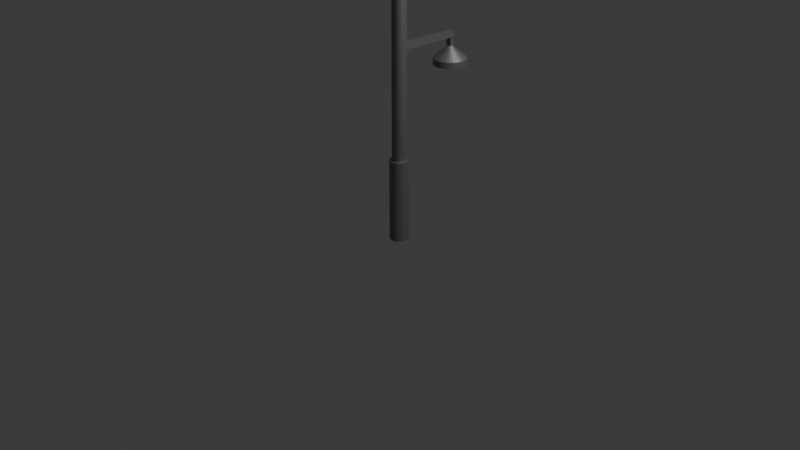 # Source: blend.blend  (saved by Blender 4.4.30; exported with 4.5.12 LTS)
import bpy
from mathutils import Matrix  # noqa: F401  (used for matrix-valued properties, if any)

bpy.ops.wm.read_factory_settings(use_empty=True)
scene = bpy.context.scene
scene.name = 'Scene'

# ---- collections
col_collection = bpy.data.collections.new('Collection'); scene.collection.children.link(col_collection)

# ---- materials (node trees are filled in below, after node groups)
mat_x = bpy.data.materials.new('本体')
mat_x_1 = bpy.data.materials.new('マテリアル')

# ---- material node trees
mat_x.use_nodes = True; mat_x.node_tree.nodes.clear()
_N = mat_x.node_tree.nodes; _L = mat_x.node_tree.links
n0 = _N.new('ShaderNodeBsdfPrincipled'); n0.name = 'プリンシプルBSDF'; n0.location = (10, 300)
n0.inputs[0].default_value = (0.2611, 0.2611, 0.2611, 1.0)
n0.inputs[1].default_value = 0.7
n1 = _N.new('ShaderNodeOutputMaterial'); n1.name = 'マテリアル出力'; n1.location = (300, 300)
_L.new(n0.outputs[0], n1.inputs[0])
n1.is_active_output = True
mat_x_1.use_nodes = True; mat_x_1.node_tree.nodes.clear()
_N = mat_x_1.node_tree.nodes; _L = mat_x_1.node_tree.links
n0 = _N.new('ShaderNodeBsdfPrincipled'); n0.name = 'プリンシプルBSDF'; n0.location = (10, 300)
n0.inputs[0].default_value = (0.8001, 0.6972, 0.1199, 1.0)
n0.inputs[1].default_value = 1.0
n1 = _N.new('ShaderNodeOutputMaterial'); n1.name = 'マテリアル出力'; n1.location = (300, 300)
_L.new(n0.outputs[0], n1.inputs[0])
n1.is_active_output = True

# ---- world
world_world = bpy.data.worlds.new('World'); scene.world = world_world
world_world.use_nodes = True; world_world.node_tree.nodes.clear()
_N = world_world.node_tree.nodes; _L = world_world.node_tree.links
n0 = _N.new('ShaderNodeOutputWorld'); n0.name = 'World Output'; n0.location = (300, 300)
n1 = _N.new('ShaderNodeBackground'); n1.name = 'Background'; n1.location = (10, 300)
n1.inputs[0].default_value = (0.05088, 0.05088, 0.05088, 1.0)
_L.new(n1.outputs[0], n0.inputs[0])
n0.is_active_output = True
world_world.color = (0.05088, 0.05088, 0.05088)
world_world.sun_shadow_jitter_overblur = 0.0

# ---- cameras
cam_camera = bpy.data.cameras.new('Camera')
cam_camera.clip_end = 100.0
cam_camera.ortho_scale = 7.314

# ---- lights
light_light = bpy.data.lights.new('Light', 'POINT')
light_light.energy = 1000.0
light_light.shadow_soft_size = 0.1

# ---- meshes
me_x = bpy.data.meshes.new('円柱')
me_x.from_pydata([(0.0, 1.0, -0.06535), (0.0, 0.7431, 0.3689), (0.1951, 0.9808, -0.06535), (0.145, 0.7288, 0.3689), (0.3827, 0.9239, -0.06535), (0.2844, 0.6865, 0.3689), (0.5556, 0.8315, -0.06535), (0.4128, 0.6179, 0.3689), (0.7071, 0.7071, -0.06535), (0.5255, 0.5255, 0.3689), (0.8315, 0.5556, -0.06535), (0.6179, 0.4128, 0.3689), (0.9239, 0.3827, -0.06535), (0.6865, 0.2844, 0.3689), (0.9808, 0.1951, -0.06535), (0.7288, 0.145, 0.3689), (1.0, 0.0, -0.06535), (0.7431, 0.0, 0.3689), (0.9808, -0.1951, -0.06535), (0.7288, -0.145, 0.3689), (0.9239, -0.3827, -0.06535), (0.6865, -0.2844, 0.3689), (0.8315, -0.5556, -0.06535), (0.6179, -0.4128, 0.3689), (0.7071, -0.7071, -0.06535), (0.5255, -0.5255, 0.3689), (0.5556, -0.8315, -0.06535), (0.4128, -0.6179, 0.3689), (0.3827, -0.9239, -0.06535), (0.2844, -0.6865, 0.3689), (0.1951, -0.9808, -0.06535), (0.145, -0.7288, 0.3689), (0.0, -1.0, -0.06535), (0.0, -0.7431, 0.3689), (-0.1951, -0.9808, -0.06535), (-0.145, -0.7288, 0.3689), (-0.3827, -0.9239, -0.06535), (-0.2844, -0.6865, 0.3689), (-0.5556, -0.8315, -0.06535), (-0.4128, -0.6179, 0.3689), (-0.7071, -0.7071, -0.06535), (-0.5255, -0.5255, 0.3689), (-0.8315, -0.5556, -0.06535), (-0.6179, -0.4128, 0.3689), (-0.9239, -0.3827, -0.06535), (-0.6865, -0.2844, 0.3689), (-0.9808, -0.1951, -0.06535), (-0.7288, -0.145, 0.3689), (-1.0, 0.0, -0.06535), (-0.7431, 0.0, 0.3689), (-0.9808, 0.1951, -0.06535), (-0.7288, 0.145, 0.3689), (-0.9239, 0.3827, -0.06535), (-0.6865, 0.2844, 0.3689), (-0.8315, 0.5556, -0.06535), (-0.6179, 0.4128, 0.3689), (-0.7071, 0.7071, -0.06535), (-0.5255, 0.5255, 0.3689), (-0.5556, 0.8315, -0.06535), (-0.4128, 0.6179, 0.3689), (-0.3827, 0.9239, -0.06535), (-0.2844, 0.6865, 0.3689), (-0.1951, 0.9808, -0.06535), (-0.145, 0.7288, 0.3689), (0.1951, 0.9808, 0.3689), (0.0, 1.0, 0.3689), (0.3827, 0.9239, 0.3689), (0.5556, 0.8315, 0.3689), (0.7071, 0.7071, 0.3689), (0.8315, 0.5556, 0.3689), (0.9239, 0.3827, 0.3689), (0.9808, 0.1951, 0.3689), (1.0, 0.0, 0.3689), (0.9808, -0.1951, 0.3689), (0.9239, -0.3827, 0.3689), (0.8315, -0.5556, 0.3689), (0.7071, -0.7071, 0.3689), (0.5556, -0.8315, 0.3689), (0.3827, -0.9239, 0.3689), (0.1951, -0.9808, 0.3689), (0.0, -1.0, 0.3689), (-0.1951, -0.9808, 0.3689), (-0.3827, -0.9239, 0.3689), (-0.5556, -0.8315, 0.3689), (-0.7071, -0.7071, 0.3689), (-0.8315, -0.5556, 0.3689), (-0.9239, -0.3827, 0.3689), (-0.9808, -0.1951, 0.3689), (-1.0, 0.0, 0.3689), (-0.9808, 0.1951, 0.3689), (-0.9239, 0.3827, 0.3689), (-0.8315, 0.5556, 0.3689), (-0.7071, 0.7071, 0.3689), (-0.5556, 0.8315, 0.3689), (-0.3827, 0.9239, 0.3689), (-0.1951, 0.9808, 0.3689), (0.145, 0.7288, 1.584), (-6.338e-08, 0.7431, 1.584), (0.2844, 0.6865, 1.584), (0.4128, 0.6179, 1.584), (0.5255, 0.5255, 1.584), (0.6179, 0.4128, 1.584), (0.6865, 0.2844, 1.584), (0.7288, 0.145, 1.584), (0.7431, 0.0, 1.584), (0.7288, -0.145, 1.584), (0.6865, -0.2844, 1.584), (0.6179, -0.4128, 1.584), (0.5255, -0.5255, 1.584), (0.4128, -0.6179, 1.584), (0.2844, -0.6865, 1.584), (0.145, -0.7288, 1.584), (-6.338e-08, -0.7431, 1.584), (-0.145, -0.7288, 1.584), (-0.2844, -0.6865, 1.584), (-0.4128, -0.6179, 1.584), (-0.5255, -0.5255, 1.584), (-0.6179, -0.4128, 1.584), (-0.6865, -0.2844, 1.584), (-0.7288, -0.145, 1.584), (-0.7431, 0.0, 1.584), (-0.7288, 0.145, 1.584), (-0.6865, 0.2844, 1.584), (-0.6179, 0.4128, 1.584), (-0.5255, 0.5255, 1.584), (-0.4128, 0.6179, 1.584), (-0.2844, 0.6865, 1.584), (-0.145, 0.7288, 1.584), (0.145, 0.7288, 1.593), (-6.303e-08, 0.7431, 1.593), (0.2844, 0.6865, 1.593), (0.4128, 0.6179, 1.593), (0.5255, 0.5255, 1.593), (0.6179, 0.4128, 1.593), (0.6865, 0.2844, 1.593), (0.7288, 0.145, 1.593), (0.7431, 0.0, 1.593), (0.7288, -0.145, 1.593), (0.6865, -0.2844, 1.593), (0.6179, -0.4128, 1.593), (0.5255, -0.5255, 1.593), (0.4128, -0.6179, 1.593), (0.2844, -0.6865, 1.593), (0.145, -0.7288, 1.593), (-6.303e-08, -0.7431, 1.593), (-0.145, -0.7288, 1.593), (-0.2844, -0.6865, 1.593), (-0.4128, -0.6179, 1.593), (-0.5255, -0.5255, 1.593), (-0.6179, -0.4128, 1.593), (-0.6865, -0.2844, 1.593), (-0.7288, -0.145, 1.593), (-0.7431, 0.0, 1.593), (-0.7288, 0.145, 1.593), (-0.6865, 0.2844, 1.593), (-0.6179, 0.4128, 1.593), (-0.5255, 0.5255, 1.593), (-0.4128, 0.6179, 1.593), (-0.2844, 0.6865, 1.593), (-0.145, 0.7288, 1.593), (0.1554, 0.7813, 1.584), (-6.363e-08, 0.7966, 1.584), (0.3048, 0.7359, 1.584), (0.4425, 0.6623, 1.584), (0.5633, 0.5633, 1.584), (0.6623, 0.4425, 1.584), (0.7359, 0.3048, 1.584), (0.7813, 0.1554, 1.584), (0.7966, 0.0, 1.584), (0.7813, -0.1554, 1.584), (0.7359, -0.3048, 1.584), (0.6623, -0.4425, 1.584), (0.5633, -0.5633, 1.584), (0.4425, -0.6623, 1.584), (0.3048, -0.7359, 1.584), (0.1554, -0.7813, 1.584), (-6.363e-08, -0.7966, 1.584), (-0.1554, -0.7813, 1.584), (-0.3048, -0.7359, 1.584), (-0.4425, -0.6623, 1.584), (-0.5633, -0.5633, 1.584), (-0.6623, -0.4425, 1.584), (-0.7359, -0.3048, 1.584), (-0.7813, -0.1554, 1.584), (-0.7966, 0.0, 1.584), (-0.7813, 0.1554, 1.584), (-0.7359, 0.3048, 1.584), (-0.6623, 0.4425, 1.584), (-0.5633, 0.5633, 1.584), (-0.4425, 0.6623, 1.584), (-0.3048, 0.7359, 1.584), (-0.1554, 0.7813, 1.584), (0.1554, 0.7813, 1.593), (-6.278e-08, 0.7966, 1.593), (0.3048, 0.7359, 1.593), (0.4425, 0.6623, 1.593), (0.5633, 0.5633, 1.593), (0.6623, 0.4425, 1.593), (0.7359, 0.3048, 1.593), (0.7813, 0.1554, 1.593), (0.7966, 0.0, 1.593), (0.7813, -0.1554, 1.593), (0.7359, -0.3048, 1.593), (0.6623, -0.4425, 1.593), (0.5633, -0.5633, 1.593), (0.4425, -0.6623, 1.593), (0.3048, -0.7359, 1.593), (0.1554, -0.7813, 1.593), (-6.278e-08, -0.7966, 1.593), (-0.1554, -0.7813, 1.593), (-0.3048, -0.7359, 1.593), (-0.4425, -0.6623, 1.593), (-0.5633, -0.5633, 1.593), (-0.6623, -0.4425, 1.593), (-0.7359, -0.3048, 1.593), (-0.7813, -0.1554, 1.593), (-0.7966, 0.0, 1.593), (-0.7813, 0.1554, 1.593), (-0.7359, 0.3048, 1.593), (-0.6623, 0.4425, 1.593), (-0.5633, 0.5633, 1.593), (-0.4425, 0.6623, 1.593), (-0.3048, 0.7359, 1.593), (-0.1554, 0.7813, 1.593), (0.1712, 0.8609, 1.584), (-6.441e-08, 0.8777, 1.584), (0.3359, 0.8109, 1.584), (0.4876, 0.7298, 1.584), (0.6207, 0.6207, 1.584), (0.7298, 0.4876, 1.584), (0.8109, 0.3359, 1.584), (0.8609, 0.1712, 1.584), (0.8777, 0.0, 1.584), (0.8609, -0.1712, 1.584), (0.8109, -0.3359, 1.584), (0.7298, -0.4876, 1.584), (0.6207, -0.6207, 1.584), (0.4876, -0.7298, 1.584), (0.3359, -0.8109, 1.584), (0.1712, -0.8609, 1.584), (-6.441e-08, -0.8777, 1.584), (-0.1712, -0.8609, 1.584), (-0.3359, -0.8109, 1.584), (-0.4876, -0.7298, 1.584), (-0.6207, -0.6207, 1.584), (-0.7298, -0.4876, 1.584), (-0.8109, -0.3359, 1.584), (-0.8609, -0.1712, 1.584), (-0.8777, 0.0, 1.584), (-0.8609, 0.1712, 1.584), (-0.8109, 0.3359, 1.584), (-0.7298, 0.4876, 1.584), (-0.6207, 0.6207, 1.584), (-0.4876, 0.7298, 1.584), (-0.3359, 0.8109, 1.584), (-0.1712, 0.8609, 1.584), (0.1712, 0.8609, 1.593), (-6.2e-08, 0.8777, 1.593), (0.3359, 0.8109, 1.593), (0.4876, 0.7298, 1.593), (0.6207, 0.6207, 1.593), (0.7298, 0.4876, 1.593), (0.8109, 0.3359, 1.593), (0.8609, 0.1712, 1.593), (0.8777, 0.0, 1.593), (0.8609, -0.1712, 1.593), (0.8109, -0.3359, 1.593), (0.7298, -0.4876, 1.593), (0.6207, -0.6207, 1.593), (0.4876, -0.7298, 1.593), (0.3359, -0.8109, 1.593), (0.1712, -0.8609, 1.593), (-6.2e-08, -0.8777, 1.593), (-0.1712, -0.8609, 1.593), (-0.3359, -0.8109, 1.593), (-0.4876, -0.7298, 1.593), (-0.6207, -0.6207, 1.593), (-0.7298, -0.4876, 1.593), (-0.8109, -0.3359, 1.593), (-0.8609, -0.1712, 1.593), (-0.8777, 0.0, 1.593), (-0.8609, 0.1712, 1.593), (-0.8109, 0.3359, 1.593), (-0.7298, 0.4876, 1.593), (-0.6207, 0.6207, 1.593), (-0.4876, 0.7298, 1.593), (-0.3359, 0.8109, 1.593), (-0.1712, 0.8609, 1.593)], [], [(0, 65, 64, 2), (2, 64, 66, 4), (4, 66, 67, 6), (6, 67, 68, 8), (8, 68, 69, 10), (10, 69, 70, 12), (12, 70, 71, 14), (14, 71, 72, 16), (16, 72, 73, 18), (18, 73, 74, 20), (20, 74, 75, 22), (22, 75, 76, 24), (24, 76, 77, 26), (26, 77, 78, 28), (28, 78, 79, 30), (30, 79, 80, 32), (32, 80, 81, 34), (34, 81, 82, 36), (36, 82, 83, 38), (38, 83, 84, 40), (40, 84, 85, 42), (42, 85, 86, 44), (44, 86, 87, 46), (46, 87, 88, 48), (48, 88, 89, 50), (50, 89, 90, 52), (52, 90, 91, 54), (54, 91, 92, 56), (56, 92, 93, 58), (58, 93, 94, 60), (33, 31, 111, 112), (60, 94, 95, 62), (62, 95, 65, 0), (0, 2, 4, 6, 8, 10, 12, 14, 16, 18, 20, 22, 24, 26, 28, 30, 32, 34, 36, 38, 40, 42, 44, 46, 48, 50, 52, 54, 56, 58, 60, 62), (1, 3, 64, 65), (3, 5, 66, 64), (5, 7, 67, 66), (7, 9, 68, 67), (9, 11, 69, 68), (11, 13, 70, 69), (13, 15, 71, 70), (15, 17, 72, 71), (17, 19, 73, 72), (19, 21, 74, 73), (21, 23, 75, 74), (23, 25, 76, 75), (25, 27, 77, 76), (27, 29, 78, 77), (29, 31, 79, 78), (31, 33, 80, 79), (33, 35, 81, 80), (35, 37, 82, 81), (37, 39, 83, 82), (39, 41, 84, 83), (41, 43, 85, 84), (43, 45, 86, 85), (45, 47, 87, 86), (47, 49, 88, 87), (49, 51, 89, 88), (51, 53, 90, 89), (53, 55, 91, 90), (55, 57, 92, 91), (57, 59, 93, 92), (59, 61, 94, 93), (61, 63, 95, 94), (63, 1, 65, 95), (113, 112, 176, 177), (7, 5, 98, 99), (61, 59, 125, 126), (35, 33, 112, 113), (9, 7, 99, 100), (63, 61, 126, 127), (37, 35, 113, 114), (11, 9, 100, 101), (1, 63, 127, 97), (39, 37, 114, 115), (13, 11, 101, 102), (41, 39, 115, 116), (15, 13, 102, 103), (43, 41, 116, 117), (17, 15, 103, 104), (45, 43, 117, 118), (19, 17, 104, 105), (47, 45, 118, 119), (21, 19, 105, 106), (49, 47, 119, 120), (23, 21, 106, 107), (51, 49, 120, 121), (25, 23, 107, 108), (53, 51, 121, 122), (27, 25, 108, 109), (55, 53, 122, 123), (29, 27, 109, 110), (3, 1, 97, 96), (57, 55, 123, 124), (31, 29, 110, 111), (5, 3, 96, 98), (59, 57, 124, 125), (128, 129, 159, 158, 157, 156, 155, 154, 153, 152, 151, 150, 149, 148, 147, 146, 145, 144, 143, 142, 141, 140, 139, 138, 137, 136, 135, 134, 133, 132, 131, 130), (132, 133, 197, 196), (158, 159, 223, 222), (112, 111, 175, 176), (131, 132, 196, 195), (157, 158, 222, 221), (111, 110, 174, 175), (130, 131, 195, 194), (156, 157, 221, 220), (110, 109, 173, 174), (128, 130, 194, 192), (155, 156, 220, 219), (109, 108, 172, 173), (129, 128, 192, 193), (154, 155, 219, 218), (108, 107, 171, 172), (153, 154, 218, 217), (107, 106, 170, 171), (152, 153, 217, 216), (106, 105, 169, 170), (151, 152, 216, 215), (105, 104, 168, 169), (150, 151, 215, 214), (104, 103, 167, 168), (149, 150, 214, 213), (103, 102, 166, 167), (148, 149, 213, 212), (102, 101, 165, 166), (97, 127, 191, 161), (147, 148, 212, 211), (101, 100, 164, 165), (127, 126, 190, 191), (182, 181, 245, 246), (207, 208, 272, 271), (181, 180, 244, 245), (206, 207, 271, 270), (180, 179, 243, 244), (205, 206, 270, 269), (179, 178, 242, 243), (204, 205, 269, 268), (178, 177, 241, 242), (203, 204, 268, 267), (177, 176, 240, 241), (202, 203, 267, 266), (176, 175, 239, 240), (201, 202, 266, 265), (175, 174, 238, 239), (200, 201, 265, 264), (174, 173, 237, 238), (199, 200, 264, 263), (173, 172, 236, 237), (198, 199, 263, 262), (172, 171, 235, 236), (197, 198, 262, 261), (223, 193, 257, 287), (171, 170, 234, 235), (196, 197, 261, 260), (222, 223, 287, 286), (170, 169, 233, 234), (195, 196, 260, 259), (221, 222, 286, 285), (169, 168, 232, 233), (194, 195, 259, 258), (220, 221, 285, 284), (159, 129, 193, 223), (133, 134, 198, 197), (114, 113, 177, 178), (134, 135, 199, 198), (115, 114, 178, 179), (135, 136, 200, 199), (116, 115, 179, 180), (136, 137, 201, 200), (117, 116, 180, 181), (137, 138, 202, 201), (118, 117, 181, 182), (138, 139, 203, 202), (119, 118, 182, 183), (139, 140, 204, 203), (120, 119, 183, 184), (140, 141, 205, 204), (121, 120, 184, 185), (141, 142, 206, 205), (122, 121, 185, 186), (142, 143, 207, 206), (123, 122, 186, 187), (96, 97, 161, 160), (143, 144, 208, 207), (124, 123, 187, 188), (98, 96, 160, 162), (144, 145, 209, 208), (125, 124, 188, 189), (99, 98, 162, 163), (145, 146, 210, 209), (126, 125, 189, 190), (100, 99, 163, 164), (146, 147, 211, 210), (254, 253, 285, 286), (241, 240, 272, 273), (228, 227, 259, 260), (255, 254, 286, 287), (242, 241, 273, 274), (229, 228, 260, 261), (225, 255, 287, 257), (243, 242, 274, 275), (230, 229, 261, 262), (244, 243, 275, 276), (231, 230, 262, 263), (245, 244, 276, 277), (232, 231, 263, 264), (246, 245, 277, 278), (233, 232, 264, 265), (247, 246, 278, 279), (234, 233, 265, 266), (248, 247, 279, 280), (235, 234, 266, 267), (249, 248, 280, 281), (236, 235, 267, 268), (250, 249, 281, 282), (237, 236, 268, 269), (251, 250, 282, 283), (238, 237, 269, 270), (224, 225, 257, 256), (252, 251, 283, 284), (239, 238, 270, 271), (226, 224, 256, 258), (253, 252, 284, 285), (240, 239, 271, 272), (227, 226, 258, 259), (208, 209, 273, 272), (183, 182, 246, 247), (209, 210, 274, 273), (184, 183, 247, 248), (210, 211, 275, 274), (185, 184, 248, 249), (211, 212, 276, 275), (186, 185, 249, 250), (212, 213, 277, 276), (187, 186, 250, 251), (160, 161, 225, 224), (213, 214, 278, 277), (188, 187, 251, 252), (162, 160, 224, 226), (214, 215, 279, 278), (189, 188, 252, 253), (163, 162, 226, 227), (215, 216, 280, 279), (190, 189, 253, 254), (164, 163, 227, 228), (216, 217, 281, 280), (191, 190, 254, 255), (165, 164, 228, 229), (217, 218, 282, 281), (161, 191, 255, 225), (166, 165, 229, 230), (218, 219, 283, 282), (193, 192, 256, 257), (167, 166, 230, 231), (219, 220, 284, 283), (192, 194, 258, 256), (168, 167, 231, 232)])
_uv = me_x.uv_layers.new(name='UVマップ')
_uv.uv.foreach_set('vector', [1.0, 0.5, 1.0, 1.0, 0.9688, 1.0, 0.9688, 0.5, 0.9688, 0.5, 0.9688, 1.0, 0.9375, 1.0, 0.9375, 0.5, 0.9375, 0.5, 0.9375, 1.0, 0.9062, 1.0, 0.9062, 0.5, 0.9062, 0.5, 0.9062, 1.0, 0.875, 1.0, 0.875, 0.5, 0.875, 0.5, 0.875, 1.0, 0.8438, 1.0, 0.8438, 0.5, 0.8438, 0.5, 0.8438, 1.0, 0.8125, 1.0, 0.8125, 0.5, 0.8125, 0.5, 0.8125, 1.0, 0.7812, 1.0, 0.7812, 0.5, 0.7812, 0.5, 0.7812, 1.0, 0.75, 1.0, 0.75, 0.5, 0.75, 0.5, 0.75, 1.0, 0.7188, 1.0, 0.7188, 0.5, 0.7188, 0.5, 0.7188, 1.0, 0.6875, 1.0, 0.6875, 0.5, 0.6875, 0.5, 0.6875, 1.0, 0.6562, 1.0, 0.6562, 0.5, 0.6562, 0.5, 0.6562, 1.0, 0.625, 1.0, 0.625, 0.5, 0.625, 0.5, 0.625, 1.0, 0.5938, 1.0, 0.5938, 0.5, 0.5938, 0.5, 0.5938, 1.0, 0.5625, 1.0, 0.5625, 0.5, 0.5625, 0.5, 0.5625, 1.0, 0.5312, 1.0, 0.5312, 0.5, 0.5312, 0.5, 0.5312, 1.0, 0.5, 1.0, 0.5, 0.5, 0.5, 0.5, 0.5, 1.0, 0.4688, 1.0, 0.4688, 0.5, 0.4688, 0.5, 0.4688, 1.0, 0.4375, 1.0, 0.4375, 0.5, 0.4375, 0.5, 0.4375, 1.0, 0.4062, 1.0, 0.4062, 0.5, 0.4062, 0.5, 0.4062, 1.0, 0.375, 1.0, 0.375, 0.5, 0.375, 0.5, 0.375, 1.0, 0.3438, 1.0, 0.3438, 0.5, 0.3438, 0.5, 0.3438, 1.0, 0.3125, 1.0, 0.3125, 0.5, 0.3125, 0.5, 0.3125, 1.0, 0.2812, 1.0, 0.2812, 0.5, 0.2812, 0.5, 0.2812, 1.0, 0.25, 1.0, 0.25, 0.5, 0.25, 0.5, 0.25, 1.0, 0.2188, 1.0, 0.2188, 0.5, 0.2188, 0.5, 0.2188, 1.0, 0.1875, 1.0, 0.1875, 0.5, 0.1875, 0.5, 0.1875, 1.0, 0.1562, 1.0, 0.1562, 0.5, 0.1562, 0.5, 0.1562, 1.0, 0.125, 1.0, 0.125, 0.5, 0.125, 0.5, 0.125, 1.0, 0.09375, 1.0, 0.09375, 0.5, 0.09375, 0.5, 0.09375, 1.0, 0.0625, 1.0, 0.0625, 0.5, 0.25, 0.07165, 0.2848, 0.07508, 0.2848, 0.07508, 0.25, 0.07165, 0.0625, 0.5, 0.0625, 1.0, 0.03125, 1.0, 0.03125, 0.5, 0.03125, 0.5, 0.03125, 1.0, 0.0, 1.0, 0.0, 0.5, 0.75, 0.49, 0.7968, 0.4854, 0.8418, 0.4717, 0.8833, 0.4496, 0.9197, 0.4197, 0.9496, 0.3833, 0.9717, 0.3418, 0.9854, 0.2968, 0.99, 0.25, 0.9854, 0.2032, 0.9717, 0.1582, 0.9496, 0.1167, 0.9197, 0.08029, 0.8833, 0.05045, 0.8418, 0.02827, 0.7968, 0.01461, 0.75, 0.01, 0.7032, 0.01461, 0.6582, 0.02827, 0.6167, 0.05045, 0.5803, 0.08029, 0.5504, 0.1167, 0.5283, 0.1582, 0.5146, 0.2032, 0.51, 0.25, 0.5146, 0.2968, 0.5283, 0.3418, 0.5504, 0.3833, 0.5803, 0.4197, 0.6167, 0.4496, 0.6582, 0.4717, 0.7032, 0.4854, 0.25, 0.4283, 0.2848, 0.4249, 0.2968, 0.4854, 0.25, 0.49, 0.2848, 0.4249, 0.3182, 0.4148, 0.3418, 0.4717, 0.2968, 0.4854, 0.3182, 0.4148, 0.3491, 0.3983, 0.3833, 0.4496, 0.3418, 0.4717, 0.3491, 0.3983, 0.3761, 0.3761, 0.4197, 0.4197, 0.3833, 0.4496, 0.3761, 0.3761, 0.3983, 0.3491, 0.4496, 0.3833, 0.4197, 0.4197, 0.3983, 0.3491, 0.4148, 0.3182, 0.4717, 0.3418, 0.4496, 0.3833, 0.4148, 0.3182, 0.4249, 0.2848, 0.4854, 0.2968, 0.4717, 0.3418, 0.4249, 0.2848, 0.4283, 0.25, 0.49, 0.25, 0.4854, 0.2968, 0.4283, 0.25, 0.4249, 0.2152, 0.4854, 0.2032, 0.49, 0.25, 0.4249, 0.2152, 0.4148, 0.1818, 0.4717, 0.1582, 0.4854, 0.2032, 0.4148, 0.1818, 0.3983, 0.1509, 0.4496, 0.1167, 0.4717, 0.1582, 0.3983, 0.1509, 0.3761, 0.1239, 0.4197, 0.08029, 0.4496, 0.1167, 0.3761, 0.1239, 0.3491, 0.1017, 0.3833, 0.05045, 0.4197, 0.08029, 0.3491, 0.1017, 0.3182, 0.08523, 0.3418, 0.02827, 0.3833, 0.05045, 0.3182, 0.08523, 0.2848, 0.07508, 0.2968, 0.01461, 0.3418, 0.02827, 0.2848, 0.07508, 0.25, 0.07165, 0.25, 0.01, 0.2968, 0.01461, 0.25, 0.07165, 0.2152, 0.07508, 0.2032, 0.01461, 0.25, 0.01, 0.2152, 0.07508, 0.1818, 0.08523, 0.1582, 0.02827, 0.2032, 0.01461, 0.1818, 0.08523, 0.1509, 0.1017, 0.1167, 0.05045, 0.1582, 0.02827, 0.1509, 0.1017, 0.1239, 0.1239, 0.08029, 0.08029, 0.1167, 0.05045, 0.1239, 0.1239, 0.1017, 0.1509, 0.05045, 0.1167, 0.08029, 0.08029, 0.1017, 0.1509, 0.08523, 0.1818, 0.02827, 0.1582, 0.05045, 0.1167, 0.08523, 0.1818, 0.07508, 0.2152, 0.01461, 0.2032, 0.02827, 0.1582, 0.07508, 0.2152, 0.07165, 0.25, 0.01, 0.25, 0.01461, 0.2032, 0.07165, 0.25, 0.07508, 0.2848, 0.01461, 0.2968, 0.01, 0.25, 0.07508, 0.2848, 0.08523, 0.3182, 0.02827, 0.3418, 0.01461, 0.2968, 0.08523, 0.3182, 0.1017, 0.3491, 0.05045, 0.3833, 0.02827, 0.3418, 0.1017, 0.3491, 0.1239, 0.3761, 0.08029, 0.4197, 0.05045, 0.3833, 0.1239, 0.3761, 0.1509, 0.3983, 0.1167, 0.4496, 0.08029, 0.4197, 0.1509, 0.3983, 0.1818, 0.4148, 0.1582, 0.4717, 0.1167, 0.4496, 0.1818, 0.4148, 0.2152, 0.4249, 0.2032, 0.4854, 0.1582, 0.4717, 0.2152, 0.4249, 0.25, 0.4283, 0.25, 0.49, 0.2032, 0.4854, 0.2152, 0.07508, 0.25, 0.07165, 0.25, 0.07165, 0.2152, 0.07508, 0.3491, 0.3983, 0.3182, 0.4148, 0.3182, 0.4148, 0.3491, 0.3983, 0.1818, 0.4148, 0.1509, 0.3983, 0.1509, 0.3983, 0.1818, 0.4148, 0.2152, 0.07508, 0.25, 0.07165, 0.25, 0.07165, 0.2152, 0.07508, 0.3761, 0.3761, 0.3491, 0.3983, 0.3491, 0.3983, 0.3761, 0.3761, 0.2152, 0.4249, 0.1818, 0.4148, 0.1818, 0.4148, 0.2152, 0.4249, 0.1818, 0.08523, 0.2152, 0.07508, 0.2152, 0.07508, 0.1818, 0.08523, 0.3983, 0.3491, 0.3761, 0.3761, 0.3761, 0.3761, 0.3983, 0.3491, 0.25, 0.4283, 0.2152, 0.4249, 0.2152, 0.4249, 0.25, 0.4283, 0.1509, 0.1017, 0.1818, 0.08523, 0.1818, 0.08523, 0.1509, 0.1017, 0.4148, 0.3182, 0.3983, 0.3491, 0.3983, 0.3491, 0.4148, 0.3182, 0.1239, 0.1239, 0.1509, 0.1017, 0.1509, 0.1017, 0.1239, 0.1239, 0.4249, 0.2848, 0.4148, 0.3182, 0.4148, 0.3182, 0.4249, 0.2848, 0.1017, 0.1509, 0.1239, 0.1239, 0.1239, 0.1239, 0.1017, 0.1509, 0.4283, 0.25, 0.4249, 0.2848, 0.4249, 0.2848, 0.4283, 0.25, 0.08523, 0.1818, 0.1017, 0.1509, 0.1017, 0.1509, 0.08523, 0.1818, 0.4249, 0.2152, 0.4283, 0.25, 0.4283, 0.25, 0.4249, 0.2152, 0.07508, 0.2152, 0.08523, 0.1818, 0.08523, 0.1818, 0.07508, 0.2152, 0.4148, 0.1818, 0.4249, 0.2152, 0.4249, 0.2152, 0.4148, 0.1818, 0.07165, 0.25, 0.07508, 0.2152, 0.07508, 0.2152, 0.07165, 0.25, 0.3983, 0.1509, 0.4148, 0.1818, 0.4148, 0.1818, 0.3983, 0.1509, 0.07508, 0.2848, 0.07165, 0.25, 0.07165, 0.25, 0.07508, 0.2848, 0.3761, 0.1239, 0.3983, 0.1509, 0.3983, 0.1509, 0.3761, 0.1239, 0.08523, 0.3182, 0.07508, 0.2848, 0.07508, 0.2848, 0.08523, 0.3182, 0.3491, 0.1017, 0.3761, 0.1239, 0.3761, 0.1239, 0.3491, 0.1017, 0.1017, 0.3491, 0.08523, 0.3182, 0.08523, 0.3182, 0.1017, 0.3491, 0.3182, 0.08523, 0.3491, 0.1017, 0.3491, 0.1017, 0.3182, 0.08523, 0.2848, 0.4249, 0.25, 0.4283, 0.25, 0.4283, 0.2848, 0.4249, 0.1239, 0.3761, 0.1017, 0.3491, 0.1017, 0.3491, 0.1239, 0.3761, 0.2848, 0.07508, 0.3182, 0.08523, 0.3182, 0.08523, 0.2848, 0.07508, 0.3182, 0.4148, 0.2848, 0.4249, 0.2848, 0.4249, 0.3182, 0.4148, 0.1509, 0.3983, 0.1239, 0.3761, 0.1239, 0.3761, 0.1509, 0.3983, 0.2848, 0.4249, 0.25, 0.4283, 0.2152, 0.4249, 0.1818, 0.4148, 0.1509, 0.3983, 0.1239, 0.3761, 0.1017, 0.3491, 0.08523, 0.3182, 0.07508, 0.2848, 0.07165, 0.25, 0.07508, 0.2152, 0.08523, 0.1818, 0.1017, 0.1509, 0.1239, 0.1239, 0.1509, 0.1017, 0.1818, 0.08523, 0.2152, 0.07508, 0.25, 0.07165, 0.2848, 0.07508, 0.3182, 0.08523, 0.3491, 0.1017, 0.3761, 0.1239, 0.3983, 0.1509, 0.4148, 0.1818, 0.4249, 0.2152, 0.4283, 0.25, 0.4249, 0.2848, 0.4148, 0.3182, 0.3983, 0.3491, 0.3761, 0.3761, 0.3491, 0.3983, 0.3182, 0.4148, 0.3761, 0.3761, 0.3983, 0.3491, 0.3983, 0.3491, 0.3761, 0.3761, 0.1818, 0.4148, 0.2152, 0.4249, 0.2152, 0.4249, 0.1818, 0.4148, 0.25, 0.07165, 0.2848, 0.07508, 0.2848, 0.07508, 0.25, 0.07165, 0.3491, 0.3983, 0.3761, 0.3761, 0.3761, 0.3761, 0.3491, 0.3983, 0.1509, 0.3983, 0.1818, 0.4148, 0.1818, 0.4148, 0.1509, 0.3983, 0.2848, 0.07508, 0.3182, 0.08523, 0.3182, 0.08523, 0.2848, 0.07508, 0.3182, 0.4148, 0.3491, 0.3983, 0.3491, 0.3983, 0.3182, 0.4148, 0.1239, 0.3761, 0.1509, 0.3983, 0.1509, 0.3983, 0.1239, 0.3761, 0.3182, 0.08523, 0.3491, 0.1017, 0.3491, 0.1017, 0.3182, 0.08523, 0.2848, 0.4249, 0.3182, 0.4148, 0.3182, 0.4148, 0.2848, 0.4249, 0.1017, 0.3491, 0.1239, 0.3761, 0.1239, 0.3761, 0.1017, 0.3491, 0.3491, 0.1017, 0.3761, 0.1239, 0.3761, 0.1239, 0.3491, 0.1017, 0.25, 0.4283, 0.2848, 0.4249, 0.2848, 0.4249, 0.25, 0.4283, 0.08523, 0.3182, 0.1017, 0.3491, 0.1017, 0.3491, 0.08523, 0.3182, 0.3761, 0.1239, 0.3983, 0.1509, 0.3983, 0.1509, 0.3761, 0.1239, 0.07508, 0.2848, 0.08523, 0.3182, 0.08523, 0.3182, 0.07508, 0.2848, 0.3983, 0.1509, 0.4148, 0.1818, 0.4148, 0.1818, 0.3983, 0.1509, 0.07165, 0.25, 0.07508, 0.2848, 0.07508, 0.2848, 0.07165, 0.25, 0.4148, 0.1818, 0.4249, 0.2152, 0.4249, 0.2152, 0.4148, 0.1818, 0.07508, 0.2152, 0.07165, 0.25, 0.07165, 0.25, 0.07508, 0.2152, 0.4249, 0.2152, 0.4283, 0.25, 0.4283, 0.25, 0.4249, 0.2152, 0.08523, 0.1818, 0.07508, 0.2152, 0.07508, 0.2152, 0.08523, 0.1818, 0.4283, 0.25, 0.4249, 0.2848, 0.4249, 0.2848, 0.4283, 0.25, 0.1017, 0.1509, 0.08523, 0.1818, 0.08523, 0.1818, 0.1017, 0.1509, 0.4249, 0.2848, 0.4148, 0.3182, 0.4148, 0.3182, 0.4249, 0.2848, 0.1239, 0.1239, 0.1017, 0.1509, 0.1017, 0.1509, 0.1239, 0.1239, 0.4148, 0.3182, 0.3983, 0.3491, 0.3983, 0.3491, 0.4148, 0.3182, 0.25, 0.4283, 0.2152, 0.4249, 0.2152, 0.4249, 0.25, 0.4283, 0.1509, 0.1017, 0.1239, 0.1239, 0.1239, 0.1239, 0.1509, 0.1017, 0.3983, 0.3491, 0.3761, 0.3761, 0.3761, 0.3761, 0.3983, 0.3491, 0.2152, 0.4249, 0.1818, 0.4148, 0.1818, 0.4148, 0.2152, 0.4249, 0.08523, 0.1818, 0.1017, 0.1509, 0.1017, 0.1509, 0.08523, 0.1818, 0.2848, 0.07508, 0.25, 0.07165, 0.25, 0.07165, 0.2848, 0.07508, 0.1017, 0.1509, 0.1239, 0.1239, 0.1239, 0.1239, 0.1017, 0.1509, 0.3182, 0.08523, 0.2848, 0.07508, 0.2848, 0.07508, 0.3182, 0.08523, 0.1239, 0.1239, 0.1509, 0.1017, 0.1509, 0.1017, 0.1239, 0.1239, 0.3491, 0.1017, 0.3182, 0.08523, 0.3182, 0.08523, 0.3491, 0.1017, 0.1509, 0.1017, 0.1818, 0.08523, 0.1818, 0.08523, 0.1509, 0.1017, 0.3761, 0.1239, 0.3491, 0.1017, 0.3491, 0.1017, 0.3761, 0.1239, 0.1818, 0.08523, 0.2152, 0.07508, 0.2152, 0.07508, 0.1818, 0.08523, 0.3983, 0.1509, 0.3761, 0.1239, 0.3761, 0.1239, 0.3983, 0.1509, 0.2152, 0.07508, 0.25, 0.07165, 0.25, 0.07165, 0.2152, 0.07508, 0.4148, 0.1818, 0.3983, 0.1509, 0.3983, 0.1509, 0.4148, 0.1818, 0.25, 0.07165, 0.2848, 0.07508, 0.2848, 0.07508, 0.25, 0.07165, 0.4249, 0.2152, 0.4148, 0.1818, 0.4148, 0.1818, 0.4249, 0.2152, 0.2848, 0.07508, 0.3182, 0.08523, 0.3182, 0.08523, 0.2848, 0.07508, 0.4283, 0.25, 0.4249, 0.2152, 0.4249, 0.2152, 0.4283, 0.25, 0.3182, 0.08523, 0.3491, 0.1017, 0.3491, 0.1017, 0.3182, 0.08523, 0.4249, 0.2848, 0.4283, 0.25, 0.4283, 0.25, 0.4249, 0.2848, 0.3491, 0.1017, 0.3761, 0.1239, 0.3761, 0.1239, 0.3491, 0.1017, 0.4148, 0.3182, 0.4249, 0.2848, 0.4249, 0.2848, 0.4148, 0.3182, 0.3761, 0.1239, 0.3983, 0.1509, 0.3983, 0.1509, 0.3761, 0.1239, 0.3983, 0.3491, 0.4148, 0.3182, 0.4148, 0.3182, 0.3983, 0.3491, 0.2152, 0.4249, 0.25, 0.4283, 0.25, 0.4283, 0.2152, 0.4249, 0.3983, 0.1509, 0.4148, 0.1818, 0.4148, 0.1818, 0.3983, 0.1509, 0.3761, 0.3761, 0.3983, 0.3491, 0.3983, 0.3491, 0.3761, 0.3761, 0.1818, 0.4148, 0.2152, 0.4249, 0.2152, 0.4249, 0.1818, 0.4148, 0.4148, 0.1818, 0.4249, 0.2152, 0.4249, 0.2152, 0.4148, 0.1818, 0.3491, 0.3983, 0.3761, 0.3761, 0.3761, 0.3761, 0.3491, 0.3983, 0.1509, 0.3983, 0.1818, 0.4148, 0.1818, 0.4148, 0.1509, 0.3983, 0.4249, 0.2152, 0.4283, 0.25, 0.4283, 0.25, 0.4249, 0.2152, 0.3182, 0.4148, 0.3491, 0.3983, 0.3491, 0.3983, 0.3182, 0.4148, 0.1239, 0.3761, 0.1509, 0.3983, 0.1509, 0.3983, 0.1239, 0.3761, 0.2152, 0.4249, 0.25, 0.4283, 0.25, 0.4283, 0.2152, 0.4249, 0.3983, 0.3491, 0.4148, 0.3182, 0.4148, 0.3182, 0.3983, 0.3491, 0.1818, 0.08523, 0.2152, 0.07508, 0.2152, 0.07508, 0.1818, 0.08523, 0.4148, 0.3182, 0.4249, 0.2848, 0.4249, 0.2848, 0.4148, 0.3182, 0.1509, 0.1017, 0.1818, 0.08523, 0.1818, 0.08523, 0.1509, 0.1017, 0.4249, 0.2848, 0.4283, 0.25, 0.4283, 0.25, 0.4249, 0.2848, 0.1239, 0.1239, 0.1509, 0.1017, 0.1509, 0.1017, 0.1239, 0.1239, 0.4283, 0.25, 0.4249, 0.2152, 0.4249, 0.2152, 0.4283, 0.25, 0.1017, 0.1509, 0.1239, 0.1239, 0.1239, 0.1239, 0.1017, 0.1509, 0.4249, 0.2152, 0.4148, 0.1818, 0.4148, 0.1818, 0.4249, 0.2152, 0.08523, 0.1818, 0.1017, 0.1509, 0.1017, 0.1509, 0.08523, 0.1818, 0.4148, 0.1818, 0.3983, 0.1509, 0.3983, 0.1509, 0.4148, 0.1818, 0.07508, 0.2152, 0.08523, 0.1818, 0.08523, 0.1818, 0.07508, 0.2152, 0.3983, 0.1509, 0.3761, 0.1239, 0.3761, 0.1239, 0.3983, 0.1509, 0.07165, 0.25, 0.07508, 0.2152, 0.07508, 0.2152, 0.07165, 0.25, 0.3761, 0.1239, 0.3491, 0.1017, 0.3491, 0.1017, 0.3761, 0.1239, 0.07508, 0.2848, 0.07165, 0.25, 0.07165, 0.25, 0.07508, 0.2848, 0.3491, 0.1017, 0.3182, 0.08523, 0.3182, 0.08523, 0.3491, 0.1017, 0.08523, 0.3182, 0.07508, 0.2848, 0.07508, 0.2848, 0.08523, 0.3182, 0.3182, 0.08523, 0.2848, 0.07508, 0.2848, 0.07508, 0.3182, 0.08523, 0.1017, 0.3491, 0.08523, 0.3182, 0.08523, 0.3182, 0.1017, 0.3491, 0.2848, 0.4249, 0.25, 0.4283, 0.25, 0.4283, 0.2848, 0.4249, 0.2848, 0.07508, 0.25, 0.07165, 0.25, 0.07165, 0.2848, 0.07508, 0.1239, 0.3761, 0.1017, 0.3491, 0.1017, 0.3491, 0.1239, 0.3761, 0.3182, 0.4148, 0.2848, 0.4249, 0.2848, 0.4249, 0.3182, 0.4148, 0.25, 0.07165, 0.2152, 0.07508, 0.2152, 0.07508, 0.25, 0.07165, 0.1509, 0.3983, 0.1239, 0.3761, 0.1239, 0.3761, 0.1509, 0.3983, 0.3491, 0.3983, 0.3182, 0.4148, 0.3182, 0.4148, 0.3491, 0.3983, 0.2152, 0.07508, 0.1818, 0.08523, 0.1818, 0.08523, 0.2152, 0.07508, 0.1818, 0.4148, 0.1509, 0.3983, 0.1509, 0.3983, 0.1818, 0.4148, 0.3761, 0.3761, 0.3491, 0.3983, 0.3491, 0.3983, 0.3761, 0.3761, 0.1818, 0.08523, 0.1509, 0.1017, 0.1509, 0.1017, 0.1818, 0.08523, 0.1818, 0.4148, 0.1509, 0.3983, 0.1509, 0.3983, 0.1818, 0.4148, 0.2152, 0.07508, 0.25, 0.07165, 0.25, 0.07165, 0.2152, 0.07508, 0.3761, 0.3761, 0.3491, 0.3983, 0.3491, 0.3983, 0.3761, 0.3761, 0.2152, 0.4249, 0.1818, 0.4148, 0.1818, 0.4148, 0.2152, 0.4249, 0.1818, 0.08523, 0.2152, 0.07508, 0.2152, 0.07508, 0.1818, 0.08523, 0.3983, 0.3491, 0.3761, 0.3761, 0.3761, 0.3761, 0.3983, 0.3491, 0.25, 0.4283, 0.2152, 0.4249, 0.2152, 0.4249, 0.25, 0.4283, 0.1509, 0.1017, 0.1818, 0.08523, 0.1818, 0.08523, 0.1509, 0.1017, 0.4148, 0.3182, 0.3983, 0.3491, 0.3983, 0.3491, 0.4148, 0.3182, 0.1239, 0.1239, 0.1509, 0.1017, 0.1509, 0.1017, 0.1239, 0.1239, 0.4249, 0.2848, 0.4148, 0.3182, 0.4148, 0.3182, 0.4249, 0.2848, 0.1017, 0.1509, 0.1239, 0.1239, 0.1239, 0.1239, 0.1017, 0.1509, 0.4283, 0.25, 0.4249, 0.2848, 0.4249, 0.2848, 0.4283, 0.25, 0.08523, 0.1818, 0.1017, 0.1509, 0.1017, 0.1509, 0.08523, 0.1818, 0.4249, 0.2152, 0.4283, 0.25, 0.4283, 0.25, 0.4249, 0.2152, 0.07508, 0.2152, 0.08523, 0.1818, 0.08523, 0.1818, 0.07508, 0.2152, 0.4148, 0.1818, 0.4249, 0.2152, 0.4249, 0.2152, 0.4148, 0.1818, 0.07165, 0.25, 0.07508, 0.2152, 0.07508, 0.2152, 0.07165, 0.25, 0.3983, 0.1509, 0.4148, 0.1818, 0.4148, 0.1818, 0.3983, 0.1509, 0.07508, 0.2848, 0.07165, 0.25, 0.07165, 0.25, 0.07508, 0.2848, 0.3761, 0.1239, 0.3983, 0.1509, 0.3983, 0.1509, 0.3761, 0.1239, 0.08523, 0.3182, 0.07508, 0.2848, 0.07508, 0.2848, 0.08523, 0.3182, 0.3491, 0.1017, 0.3761, 0.1239, 0.3761, 0.1239, 0.3491, 0.1017, 0.1017, 0.3491, 0.08523, 0.3182, 0.08523, 0.3182, 0.1017, 0.3491, 0.3182, 0.08523, 0.3491, 0.1017, 0.3491, 0.1017, 0.3182, 0.08523, 0.2848, 0.4249, 0.25, 0.4283, 0.25, 0.4283, 0.2848, 0.4249, 0.1239, 0.3761, 0.1017, 0.3491, 0.1017, 0.3491, 0.1239, 0.3761, 0.2848, 0.07508, 0.3182, 0.08523, 0.3182, 0.08523, 0.2848, 0.07508, 0.3182, 0.4148, 0.2848, 0.4249, 0.2848, 0.4249, 0.3182, 0.4148, 0.1509, 0.3983, 0.1239, 0.3761, 0.1239, 0.3761, 0.1509, 0.3983, 0.25, 0.07165, 0.2848, 0.07508, 0.2848, 0.07508, 0.25, 0.07165, 0.3491, 0.3983, 0.3182, 0.4148, 0.3182, 0.4148, 0.3491, 0.3983, 0.25, 0.07165, 0.2152, 0.07508, 0.2152, 0.07508, 0.25, 0.07165, 0.07508, 0.2152, 0.08523, 0.1818, 0.08523, 0.1818, 0.07508, 0.2152, 0.2152, 0.07508, 0.1818, 0.08523, 0.1818, 0.08523, 0.2152, 0.07508, 0.07165, 0.25, 0.07508, 0.2152, 0.07508, 0.2152, 0.07165, 0.25, 0.1818, 0.08523, 0.1509, 0.1017, 0.1509, 0.1017, 0.1818, 0.08523, 0.07508, 0.2848, 0.07165, 0.25, 0.07165, 0.25, 0.07508, 0.2848, 0.1509, 0.1017, 0.1239, 0.1239, 0.1239, 0.1239, 0.1509, 0.1017, 0.08523, 0.3182, 0.07508, 0.2848, 0.07508, 0.2848, 0.08523, 0.3182, 0.1239, 0.1239, 0.1017, 0.1509, 0.1017, 0.1509, 0.1239, 0.1239, 0.1017, 0.3491, 0.08523, 0.3182, 0.08523, 0.3182, 0.1017, 0.3491, 0.2848, 0.4249, 0.25, 0.4283, 0.25, 0.4283, 0.2848, 0.4249, 0.1017, 0.1509, 0.08523, 0.1818, 0.08523, 0.1818, 0.1017, 0.1509, 0.1239, 0.3761, 0.1017, 0.3491, 0.1017, 0.3491, 0.1239, 0.3761, 0.3182, 0.4148, 0.2848, 0.4249, 0.2848, 0.4249, 0.3182, 0.4148, 0.08523, 0.1818, 0.07508, 0.2152, 0.07508, 0.2152, 0.08523, 0.1818, 0.1509, 0.3983, 0.1239, 0.3761, 0.1239, 0.3761, 0.1509, 0.3983, 0.3491, 0.3983, 0.3182, 0.4148, 0.3182, 0.4148, 0.3491, 0.3983, 0.07508, 0.2152, 0.07165, 0.25, 0.07165, 0.25, 0.07508, 0.2152, 0.1818, 0.4148, 0.1509, 0.3983, 0.1509, 0.3983, 0.1818, 0.4148, 0.3761, 0.3761, 0.3491, 0.3983, 0.3491, 0.3983, 0.3761, 0.3761, 0.07165, 0.25, 0.07508, 0.2848, 0.07508, 0.2848, 0.07165, 0.25, 0.2152, 0.4249, 0.1818, 0.4148, 0.1818, 0.4148, 0.2152, 0.4249, 0.3983, 0.3491, 0.3761, 0.3761, 0.3761, 0.3761, 0.3983, 0.3491, 0.07508, 0.2848, 0.08523, 0.3182, 0.08523, 0.3182, 0.07508, 0.2848, 0.25, 0.4283, 0.2152, 0.4249, 0.2152, 0.4249, 0.25, 0.4283, 0.4148, 0.3182, 0.3983, 0.3491, 0.3983, 0.3491, 0.4148, 0.3182, 0.08523, 0.3182, 0.1017, 0.3491, 0.1017, 0.3491, 0.08523, 0.3182, 0.25, 0.4283, 0.2848, 0.4249, 0.2848, 0.4249, 0.25, 0.4283, 0.4249, 0.2848, 0.4148, 0.3182, 0.4148, 0.3182, 0.4249, 0.2848, 0.1017, 0.3491, 0.1239, 0.3761, 0.1239, 0.3761, 0.1017, 0.3491, 0.2848, 0.4249, 0.3182, 0.4148, 0.3182, 0.4148, 0.2848, 0.4249, 0.4283, 0.25, 0.4249, 0.2848, 0.4249, 0.2848, 0.4283, 0.25])
me_x.materials.append(mat_x)
me_x.update()
me_x_1 = bpy.data.meshes.new('立方体')
me_x_1.from_pydata([(-1.0, -1.0, -1.0), (-1.0, -1.014, 1.0), (-1.0, 1.0, -1.0), (-1.0, 1.0, 1.0), (1.0, -1.0, -1.0), (1.0, -1.014, 1.0), (1.0, 1.0, -1.0), (1.0, 1.0, 1.0)], [], [(0, 1, 3, 2), (2, 3, 7, 6), (6, 7, 5, 4), (4, 5, 1, 0), (2, 6, 4, 0), (7, 3, 1, 5)])
_uv = me_x_1.uv_layers.new(name='UVマップ')
_uv.uv.foreach_set('vector', [0.375, 0.0, 0.625, 0.0, 0.625, 0.25, 0.375, 0.25, 0.375, 0.25, 0.625, 0.25, 0.625, 0.5, 0.375, 0.5, 0.375, 0.5, 0.625, 0.5, 0.625, 0.75, 0.375, 0.75, 0.375, 0.75, 0.625, 0.75, 0.625, 1.0, 0.375, 1.0, 0.125, 0.5, 0.375, 0.5, 0.375, 0.75, 0.125, 0.75, 0.625, 0.5, 0.875, 0.5, 0.875, 0.75, 0.625, 0.75])
me_x_1.materials.append(mat_x)
me_x_1.update()
me_001 = bpy.data.meshes.new('立方体.001')
me_001.from_pydata([(-1.0, -1.0, -1.0), (-1.043, -1.012, 0.6253), (-0.863, 0.3418, -1.0), (-0.863, 0.3418, 1.0), (1.0, -1.0, -1.0), (0.9572, -1.012, 0.6253), (1.137, 0.3418, -1.0), (1.137, 0.3418, 1.0)], [], [(0, 1, 3, 2), (2, 3, 7, 6), (6, 7, 5, 4), (4, 5, 1, 0), (2, 6, 4, 0), (7, 3, 1, 5)])
_uv = me_001.uv_layers.new(name='UVマップ')
_uv.uv.foreach_set('vector', [0.375, 0.0, 0.625, 0.0, 0.625, 0.25, 0.375, 0.25, 0.375, 0.25, 0.625, 0.25, 0.625, 0.5, 0.375, 0.5, 0.375, 0.5, 0.625, 0.5, 0.625, 0.75, 0.375, 0.75, 0.375, 0.75, 0.625, 0.75, 0.625, 1.0, 0.375, 1.0, 0.125, 0.5, 0.375, 0.5, 0.375, 0.75, 0.125, 0.75, 0.625, 0.5, 0.875, 0.5, 0.875, 0.75, 0.625, 0.75])
me_001.materials.append(mat_x)
me_001.update()
me_002 = bpy.data.meshes.new('円柱.002')
me_002.from_pydata([(0.0, 0.1092, -5.098), (6.254e-09, 0.3961, 0.2705), (0.02131, 0.1071, -5.098), (0.07728, 0.3885, 0.2705), (0.0418, 0.1009, -5.098), (0.1516, 0.366, 0.2705), (0.06068, 0.09082, -5.098), (0.2201, 0.3293, 0.2705), (0.07723, 0.07723, -5.098), (0.2801, 0.2801, 0.2705), (0.09082, 0.06068, -5.098), (0.3293, 0.2201, 0.2705), (0.1009, 0.0418, -5.098), (0.366, 0.1516, 0.2705), (0.1071, 0.02131, -5.098), (0.3885, 0.07728, 0.2705), (0.1092, 0.0, -5.098), (0.3961, 2.159e-07, 0.2705), (0.1071, -0.02131, -5.098), (0.3885, -0.07728, 0.2705), (0.1009, -0.0418, -5.098), (0.366, -0.1516, 0.2705), (0.09082, -0.06068, -5.098), (0.3293, -0.2201, 0.2705), (0.07723, -0.07723, -5.098), (0.2801, -0.2801, 0.2705), (0.06068, -0.09082, -5.098), (0.2201, -0.3293, 0.2705), (0.0418, -0.1009, -5.098), (0.1516, -0.366, 0.2705), (0.02131, -0.1071, -5.098), (0.07728, -0.3885, 0.2705), (0.0, -0.1092, -5.098), (7.207e-09, -0.3961, 0.2705), (-0.02131, -0.1071, -5.098), (-0.07728, -0.3885, 0.2705), (-0.0418, -0.1009, -5.098), (-0.1516, -0.366, 0.2705), (-0.06068, -0.09082, -5.098), (-0.2201, -0.3293, 0.2705), (-0.07723, -0.07723, -5.098), (-0.2801, -0.2801, 0.2705), (-0.09082, -0.06068, -5.098), (-0.3293, -0.2201, 0.2705), (-0.1009, -0.0418, -5.098), (-0.366, -0.1516, 0.2705), (-0.1071, -0.02131, -5.098), (-0.3885, -0.07728, 0.2705), (-0.1092, 0.0, -5.098), (-0.3961, 2.149e-07, 0.2705), (-0.1071, 0.02131, -5.098), (-0.3885, 0.07728, 0.2705), (-0.1009, 0.0418, -5.098), (-0.366, 0.1516, 0.2705), (-0.09082, 0.06068, -5.098), (-0.3293, 0.2201, 0.2705), (-0.07723, 0.07723, -5.098), (-0.2801, 0.2801, 0.2705), (-0.06068, 0.09082, -5.098), (-0.2201, 0.3293, 0.2705), (-0.0418, 0.1009, -5.098), (-0.1516, 0.366, 0.2705), (-0.02131, 0.1071, -5.098), (-0.07728, 0.3885, 0.2705), (0.0, 1.0, -1.0), (0.1951, 0.9808, -1.0), (0.3827, 0.9239, -1.0), (0.5556, 0.8315, -1.0), (0.7071, 0.7071, -1.0), (0.8315, 0.5556, -1.0), (0.9239, 0.3827, -1.0), (0.9808, 0.1951, -1.0), (1.0, 0.0, -1.0), (0.9808, -0.1951, -1.0), (0.9239, -0.3827, -1.0), (0.8315, -0.5556, -1.0), (0.7071, -0.7071, -1.0), (0.5556, -0.8315, -1.0), (0.3827, -0.9239, -1.0), (0.1951, -0.9808, -1.0), (0.0, -1.0, -1.0), (-0.1951, -0.9808, -1.0), (-0.3827, -0.9239, -1.0), (-0.5556, -0.8315, -1.0), (-0.7071, -0.7071, -1.0), (-0.8315, -0.5556, -1.0), (-0.9239, -0.3827, -1.0), (-0.9808, -0.1951, -1.0), (-1.0, 0.0, -1.0), (-0.9808, 0.1951, -1.0), (-0.9239, 0.3827, -1.0), (-0.8315, 0.5556, -1.0), (-0.7071, 0.7071, -1.0), (-0.5556, 0.8315, -1.0), (-0.3827, 0.9239, -1.0), (-0.1951, 0.9808, -1.0), (0.1951, 0.9808, 1.0), (0.0, 1.0, 1.0), (0.3827, 0.9239, 1.0), (0.5556, 0.8315, 1.0), (0.7071, 0.7071, 1.0), (0.8315, 0.5556, 1.0), (0.9239, 0.3827, 1.0), (0.9808, 0.1951, 1.0), (1.0, 0.0, 1.0), (0.9808, -0.1951, 1.0), (0.9239, -0.3827, 1.0), (0.8315, -0.5556, 1.0), (0.7071, -0.7071, 1.0), (0.5556, -0.8315, 1.0), (0.3827, -0.9239, 1.0), (0.1951, -0.9808, 1.0), (0.0, -1.0, 1.0), (-0.1951, -0.9808, 1.0), (-0.3827, -0.9239, 1.0), (-0.5556, -0.8315, 1.0), (-0.7071, -0.7071, 1.0), (-0.8315, -0.5556, 1.0), (-0.9239, -0.3827, 1.0), (-0.9808, -0.1951, 1.0), (-1.0, 0.0, 1.0), (-0.9808, 0.1951, 1.0), (-0.9239, 0.3827, 1.0), (-0.8315, 0.5556, 1.0), (-0.7071, 0.7071, 1.0), (-0.5556, 0.8315, 1.0), (-0.3827, 0.9239, 1.0), (-0.1951, 0.9808, 1.0), (0.07728, 0.3885, 0.7018), (1.035e-08, 0.3961, 0.7018), (0.1516, 0.366, 0.7018), (0.2201, 0.3293, 0.7018), (0.2801, 0.2801, 0.7018), (0.3293, 0.2201, 0.7018), (0.366, 0.1516, 0.7018), (0.3885, 0.07728, 0.7018), (0.3961, 2.159e-07, 0.7018), (0.3885, -0.07728, 0.7018), (0.366, -0.1516, 0.7018), (0.3293, -0.2201, 0.7018), (0.2801, -0.2801, 0.7018), (0.2201, -0.3293, 0.7018), (0.1516, -0.366, 0.7018), (0.07728, -0.3885, 0.7018), (1.131e-08, -0.3961, 0.7018), (-0.07728, -0.3885, 0.7018), (-0.1516, -0.366, 0.7018), (-0.2201, -0.3293, 0.7018), (-0.2801, -0.2801, 0.7018), (-0.3293, -0.2201, 0.7018), (-0.366, -0.1516, 0.7018), (-0.3885, -0.07728, 0.7018), (-0.3961, 2.149e-07, 0.7018), (-0.3885, 0.07728, 0.7018), (-0.366, 0.1516, 0.7018), (-0.3293, 0.2201, 0.7018), (-0.2801, 0.2801, 0.7018), (-0.2201, 0.3293, 0.7018), (-0.1516, 0.366, 0.7018), (-0.07728, 0.3885, 0.7018)], [], [(64, 97, 96, 65), (65, 96, 98, 66), (66, 98, 99, 67), (67, 99, 100, 68), (68, 100, 101, 69), (69, 101, 102, 70), (70, 102, 103, 71), (71, 103, 104, 72), (72, 104, 105, 73), (73, 105, 106, 74), (74, 106, 107, 75), (75, 107, 108, 76), (76, 108, 109, 77), (77, 109, 110, 78), (78, 110, 111, 79), (79, 111, 112, 80), (80, 112, 113, 81), (81, 113, 114, 82), (82, 114, 115, 83), (83, 115, 116, 84), (84, 116, 117, 85), (85, 117, 118, 86), (86, 118, 119, 87), (87, 119, 120, 88), (88, 120, 121, 89), (89, 121, 122, 90), (90, 122, 123, 91), (91, 123, 124, 92), (92, 124, 125, 93), (93, 125, 126, 94), (45, 43, 149, 150), (94, 126, 127, 95), (95, 127, 97, 64), (0, 2, 4, 6, 8, 10, 12, 14, 16, 18, 20, 22, 24, 26, 28, 30, 32, 34, 36, 38, 40, 42, 44, 46, 48, 50, 52, 54, 56, 58, 60, 62), (2, 0, 64, 65), (4, 2, 65, 66), (6, 4, 66, 67), (8, 6, 67, 68), (10, 8, 68, 69), (12, 10, 69, 70), (14, 12, 70, 71), (16, 14, 71, 72), (18, 16, 72, 73), (20, 18, 73, 74), (22, 20, 74, 75), (24, 22, 75, 76), (26, 24, 76, 77), (28, 26, 77, 78), (30, 28, 78, 79), (32, 30, 79, 80), (34, 32, 80, 81), (36, 34, 81, 82), (38, 36, 82, 83), (40, 38, 83, 84), (42, 40, 84, 85), (44, 42, 85, 86), (46, 44, 86, 87), (48, 46, 87, 88), (50, 48, 88, 89), (52, 50, 89, 90), (54, 52, 90, 91), (56, 54, 91, 92), (58, 56, 92, 93), (60, 58, 93, 94), (62, 60, 94, 95), (0, 62, 95, 64), (1, 3, 96, 97), (3, 5, 98, 96), (5, 7, 99, 98), (7, 9, 100, 99), (9, 11, 101, 100), (11, 13, 102, 101), (13, 15, 103, 102), (15, 17, 104, 103), (17, 19, 105, 104), (19, 21, 106, 105), (21, 23, 107, 106), (23, 25, 108, 107), (25, 27, 109, 108), (27, 29, 110, 109), (29, 31, 111, 110), (31, 33, 112, 111), (33, 35, 113, 112), (35, 37, 114, 113), (37, 39, 115, 114), (39, 41, 116, 115), (41, 43, 117, 116), (43, 45, 118, 117), (45, 47, 119, 118), (47, 49, 120, 119), (49, 51, 121, 120), (51, 53, 122, 121), (53, 55, 123, 122), (55, 57, 124, 123), (57, 59, 125, 124), (59, 61, 126, 125), (61, 63, 127, 126), (63, 1, 97, 127), (128, 129, 159, 158, 157, 156, 155, 154, 153, 152, 151, 150, 149, 148, 147, 146, 145, 144, 143, 142, 141, 140, 139, 138, 137, 136, 135, 134, 133, 132, 131, 130), (19, 17, 136, 137), (47, 45, 150, 151), (21, 19, 137, 138), (49, 47, 151, 152), (23, 21, 138, 139), (51, 49, 152, 153), (25, 23, 139, 140), (53, 51, 153, 154), (27, 25, 140, 141), (55, 53, 154, 155), (29, 27, 141, 142), (3, 1, 129, 128), (57, 55, 155, 156), (31, 29, 142, 143), (5, 3, 128, 130), (59, 57, 156, 157), (33, 31, 143, 144), (7, 5, 130, 131), (61, 59, 157, 158), (35, 33, 144, 145), (9, 7, 131, 132), (63, 61, 158, 159), (37, 35, 145, 146), (11, 9, 132, 133), (1, 63, 159, 129), (39, 37, 146, 147), (13, 11, 133, 134), (41, 39, 147, 148), (15, 13, 134, 135), (43, 41, 148, 149), (17, 15, 135, 136)])
me_002.polygons.foreach_set('material_index', [0, 0, 0, 0, 0, 0, 0, 0, 0, 0, 0, 0, 0, 0, 0, 0, 0, 0, 0, 0, 0, 0, 0, 0, 0, 0, 0, 0, 0, 0, 1, 0, 0, 0, 0, 0, 0, 0, 0, 0, 0, 0, 0, 0, 0, 0, 0, 0, 0, 0, 0, 0, 0, 0, 0, 0, 0, 0, 0, 0, 0, 0, 0, 0, 0, 0, 0, 0, 0, 0, 0, 0, 0, 0, 0, 0, 0, 0, 0, 0, 0, 0, 0, 0, 0, 0, 0, 0, 0, 0, 0, 0, 0, 0, 0, 0, 0, 0, 1, 1, 1, 1, 1, 1, 1, 1, 1, 1, 1, 1, 1, 1, 1, 1, 1, 1, 1, 1, 1, 1, 1, 1, 1, 1, 1, 1, 1, 1, 1, 1])
_uv = me_002.uv_layers.new(name='UVマップ')
_uv.uv.foreach_set('vector', [1.0, 0.5, 1.0, 1.0, 0.9688, 1.0, 0.9688, 0.5, 0.9688, 0.5, 0.9688, 1.0, 0.9375, 1.0, 0.9375, 0.5, 0.9375, 0.5, 0.9375, 1.0, 0.9062, 1.0, 0.9062, 0.5, 0.9062, 0.5, 0.9062, 1.0, 0.875, 1.0, 0.875, 0.5, 0.875, 0.5, 0.875, 1.0, 0.8438, 1.0, 0.8438, 0.5, 0.8438, 0.5, 0.8438, 1.0, 0.8125, 1.0, 0.8125, 0.5, 0.8125, 0.5, 0.8125, 1.0, 0.7812, 1.0, 0.7812, 0.5, 0.7812, 0.5, 0.7812, 1.0, 0.75, 1.0, 0.75, 0.5, 0.75, 0.5, 0.75, 1.0, 0.7188, 1.0, 0.7188, 0.5, 0.7188, 0.5, 0.7188, 1.0, 0.6875, 1.0, 0.6875, 0.5, 0.6875, 0.5, 0.6875, 1.0, 0.6562, 1.0, 0.6562, 0.5, 0.6562, 0.5, 0.6562, 1.0, 0.625, 1.0, 0.625, 0.5, 0.625, 0.5, 0.625, 1.0, 0.5938, 1.0, 0.5938, 0.5, 0.5938, 0.5, 0.5938, 1.0, 0.5625, 1.0, 0.5625, 0.5, 0.5625, 0.5, 0.5625, 1.0, 0.5312, 1.0, 0.5312, 0.5, 0.5312, 0.5, 0.5312, 1.0, 0.5, 1.0, 0.5, 0.5, 0.5, 0.5, 0.5, 1.0, 0.4688, 1.0, 0.4688, 0.5, 0.4688, 0.5, 0.4688, 1.0, 0.4375, 1.0, 0.4375, 0.5, 0.4375, 0.5, 0.4375, 1.0, 0.4062, 1.0, 0.4062, 0.5, 0.4062, 0.5, 0.4062, 1.0, 0.375, 1.0, 0.375, 0.5, 0.375, 0.5, 0.375, 1.0, 0.3438, 1.0, 0.3438, 0.5, 0.3438, 0.5, 0.3438, 1.0, 0.3125, 1.0, 0.3125, 0.5, 0.3125, 0.5, 0.3125, 1.0, 0.2812, 1.0, 0.2812, 0.5, 0.2812, 0.5, 0.2812, 1.0, 0.25, 1.0, 0.25, 0.5, 0.25, 0.5, 0.25, 1.0, 0.2188, 1.0, 0.2188, 0.5, 0.2188, 0.5, 0.2188, 1.0, 0.1875, 1.0, 0.1875, 0.5, 0.1875, 0.5, 0.1875, 1.0, 0.1562, 1.0, 0.1562, 0.5, 0.1562, 0.5, 0.1562, 1.0, 0.125, 1.0, 0.125, 0.5, 0.125, 0.5, 0.125, 1.0, 0.09375, 1.0, 0.09375, 0.5, 0.09375, 0.5, 0.09375, 1.0, 0.0625, 1.0, 0.0625, 0.5, 0.1365, 0.203, 0.1479, 0.1818, 0.1479, 0.1818, 0.1365, 0.203, 0.0625, 0.5, 0.0625, 1.0, 0.03125, 1.0, 0.03125, 0.5, 0.03125, 0.5, 0.03125, 1.0, 0.0, 1.0, 0.0, 0.5, 0.75, 0.2762, 0.7551, 0.2757, 0.76, 0.2742, 0.7646, 0.2718, 0.7685, 0.2685, 0.7718, 0.2646, 0.7742, 0.26, 0.7757, 0.2551, 0.7762, 0.25, 0.7757, 0.2449, 0.7742, 0.24, 0.7718, 0.2354, 0.7685, 0.2315, 0.7646, 0.2282, 0.76, 0.2258, 0.7551, 0.2243, 0.75, 0.2238, 0.7449, 0.2243, 0.74, 0.2258, 0.7354, 0.2282, 0.7315, 0.2315, 0.7282, 0.2354, 0.7258, 0.24, 0.7243, 0.2449, 0.7238, 0.25, 0.7243, 0.2551, 0.7258, 0.26, 0.7282, 0.2646, 0.7315, 0.2685, 0.7354, 0.2718, 0.74, 0.2742, 0.7449, 0.2757, 0.7551, 0.2757, 0.75, 0.2762, 0.75, 0.49, 0.7968, 0.4854, 0.76, 0.2742, 0.7551, 0.2757, 0.7968, 0.4854, 0.8418, 0.4717, 0.7646, 0.2718, 0.76, 0.2742, 0.8418, 0.4717, 0.8833, 0.4496, 0.7685, 0.2685, 0.7646, 0.2718, 0.8833, 0.4496, 0.9197, 0.4197, 0.7718, 0.2646, 0.7685, 0.2685, 0.9197, 0.4197, 0.9496, 0.3833, 0.7742, 0.26, 0.7718, 0.2646, 0.9496, 0.3833, 0.9717, 0.3418, 0.7757, 0.2551, 0.7742, 0.26, 0.9717, 0.3418, 0.9854, 0.2968, 0.7762, 0.25, 0.7757, 0.2551, 0.9854, 0.2968, 0.99, 0.25, 0.7757, 0.2449, 0.7762, 0.25, 0.99, 0.25, 0.9854, 0.2032, 0.7742, 0.24, 0.7757, 0.2449, 0.9854, 0.2032, 0.9717, 0.1582, 0.7718, 0.2354, 0.7742, 0.24, 0.9717, 0.1582, 0.9496, 0.1167, 0.7685, 0.2315, 0.7718, 0.2354, 0.9496, 0.1167, 0.9197, 0.08029, 0.7646, 0.2282, 0.7685, 0.2315, 0.9197, 0.08029, 0.8833, 0.05045, 0.76, 0.2258, 0.7646, 0.2282, 0.8833, 0.05045, 0.8418, 0.02827, 0.7551, 0.2243, 0.76, 0.2258, 0.8418, 0.02827, 0.7968, 0.01461, 0.75, 0.2238, 0.7551, 0.2243, 0.7968, 0.01461, 0.75, 0.01, 0.7449, 0.2243, 0.75, 0.2238, 0.75, 0.01, 0.7032, 0.01461, 0.74, 0.2258, 0.7449, 0.2243, 0.7032, 0.01461, 0.6582, 0.02827, 0.7354, 0.2282, 0.74, 0.2258, 0.6582, 0.02827, 0.6167, 0.05045, 0.7315, 0.2315, 0.7354, 0.2282, 0.6167, 0.05045, 0.5803, 0.08029, 0.7282, 0.2354, 0.7315, 0.2315, 0.5803, 0.08029, 0.5504, 0.1167, 0.7258, 0.24, 0.7282, 0.2354, 0.5504, 0.1167, 0.5283, 0.1582, 0.7243, 0.2449, 0.7258, 0.24, 0.5283, 0.1582, 0.5146, 0.2032, 0.7238, 0.25, 0.7243, 0.2449, 0.5146, 0.2032, 0.51, 0.25, 0.7243, 0.2551, 0.7238, 0.25, 0.51, 0.25, 0.5146, 0.2968, 0.7258, 0.26, 0.7243, 0.2551, 0.5146, 0.2968, 0.5283, 0.3418, 0.7282, 0.2646, 0.7258, 0.26, 0.5283, 0.3418, 0.5504, 0.3833, 0.7315, 0.2685, 0.7282, 0.2646, 0.5504, 0.3833, 0.5803, 0.4197, 0.7354, 0.2718, 0.7315, 0.2685, 0.5803, 0.4197, 0.6167, 0.4496, 0.74, 0.2742, 0.7354, 0.2718, 0.6167, 0.4496, 0.6582, 0.4717, 0.7449, 0.2757, 0.74, 0.2742, 0.6582, 0.4717, 0.7032, 0.4854, 0.75, 0.2762, 0.7449, 0.2757, 0.7032, 0.4854, 0.75, 0.49, 0.25, 0.3728, 0.274, 0.3704, 0.2968, 0.4854, 0.25, 0.49, 0.274, 0.3704, 0.297, 0.3635, 0.3418, 0.4717, 0.2968, 0.4854, 0.297, 0.3635, 0.3182, 0.3521, 0.3833, 0.4496, 0.3418, 0.4717, 0.3182, 0.3521, 0.3368, 0.3368, 0.4197, 0.4197, 0.3833, 0.4496, 0.3368, 0.3368, 0.3521, 0.3182, 0.4496, 0.3833, 0.4197, 0.4197, 0.3521, 0.3182, 0.3635, 0.297, 0.4717, 0.3418, 0.4496, 0.3833, 0.3635, 0.297, 0.3704, 0.274, 0.4854, 0.2968, 0.4717, 0.3418, 0.3704, 0.274, 0.3728, 0.25, 0.49, 0.25, 0.4854, 0.2968, 0.3728, 0.25, 0.3704, 0.226, 0.4854, 0.2032, 0.49, 0.25, 0.3704, 0.226, 0.3635, 0.203, 0.4717, 0.1582, 0.4854, 0.2032, 0.3635, 0.203, 0.3521, 0.1818, 0.4496, 0.1167, 0.4717, 0.1582, 0.3521, 0.1818, 0.3368, 0.1632, 0.4197, 0.08029, 0.4496, 0.1167, 0.3368, 0.1632, 0.3182, 0.1479, 0.3833, 0.05045, 0.4197, 0.08029, 0.3182, 0.1479, 0.297, 0.1365, 0.3418, 0.02827, 0.3833, 0.05045, 0.297, 0.1365, 0.274, 0.1296, 0.2968, 0.01461, 0.3418, 0.02827, 0.274, 0.1296, 0.25, 0.1272, 0.25, 0.01, 0.2968, 0.01461, 0.25, 0.1272, 0.226, 0.1296, 0.2032, 0.01461, 0.25, 0.01, 0.226, 0.1296, 0.203, 0.1365, 0.1582, 0.02827, 0.2032, 0.01461, 0.203, 0.1365, 0.1818, 0.1479, 0.1167, 0.05045, 0.1582, 0.02827, 0.1818, 0.1479, 0.1632, 0.1632, 0.08029, 0.08029, 0.1167, 0.05045, 0.1632, 0.1632, 0.1479, 0.1818, 0.05045, 0.1167, 0.08029, 0.08029, 0.1479, 0.1818, 0.1365, 0.203, 0.02827, 0.1582, 0.05045, 0.1167, 0.1365, 0.203, 0.1296, 0.226, 0.01461, 0.2032, 0.02827, 0.1582, 0.1296, 0.226, 0.1272, 0.25, 0.01, 0.25, 0.01461, 0.2032, 0.1272, 0.25, 0.1296, 0.274, 0.01461, 0.2968, 0.01, 0.25, 0.1296, 0.274, 0.1365, 0.297, 0.02827, 0.3418, 0.01461, 0.2968, 0.1365, 0.297, 0.1479, 0.3182, 0.05045, 0.3833, 0.02827, 0.3418, 0.1479, 0.3182, 0.1632, 0.3368, 0.08029, 0.4197, 0.05045, 0.3833, 0.1632, 0.3368, 0.1818, 0.3521, 0.1167, 0.4496, 0.08029, 0.4197, 0.1818, 0.3521, 0.203, 0.3635, 0.1582, 0.4717, 0.1167, 0.4496, 0.203, 0.3635, 0.226, 0.3704, 0.2032, 0.4854, 0.1582, 0.4717, 0.226, 0.3704, 0.25, 0.3728, 0.25, 0.49, 0.2032, 0.4854, 0.274, 0.3704, 0.25, 0.3728, 0.226, 0.3704, 0.203, 0.3635, 0.1818, 0.3521, 0.1632, 0.3368, 0.1479, 0.3182, 0.1365, 0.297, 0.1296, 0.274, 0.1272, 0.25, 0.1296, 0.226, 0.1365, 0.203, 0.1479, 0.1818, 0.1632, 0.1632, 0.1818, 0.1479, 0.203, 0.1365, 0.226, 0.1296, 0.25, 0.1272, 0.274, 0.1296, 0.297, 0.1365, 0.3182, 0.1479, 0.3368, 0.1632, 0.3521, 0.1818, 0.3635, 0.203, 0.3704, 0.226, 0.3728, 0.25, 0.3704, 0.274, 0.3635, 0.297, 0.3521, 0.3182, 0.3368, 0.3368, 0.3182, 0.3521, 0.297, 0.3635, 0.3704, 0.226, 0.3728, 0.25, 0.3728, 0.25, 0.3704, 0.226, 0.1296, 0.226, 0.1365, 0.203, 0.1365, 0.203, 0.1296, 0.226, 0.3635, 0.203, 0.3704, 0.226, 0.3704, 0.226, 0.3635, 0.203, 0.1272, 0.25, 0.1296, 0.226, 0.1296, 0.226, 0.1272, 0.25, 0.3521, 0.1818, 0.3635, 0.203, 0.3635, 0.203, 0.3521, 0.1818, 0.1296, 0.274, 0.1272, 0.25, 0.1272, 0.25, 0.1296, 0.274, 0.3368, 0.1632, 0.3521, 0.1818, 0.3521, 0.1818, 0.3368, 0.1632, 0.1365, 0.297, 0.1296, 0.274, 0.1296, 0.274, 0.1365, 0.297, 0.3182, 0.1479, 0.3368, 0.1632, 0.3368, 0.1632, 0.3182, 0.1479, 0.1479, 0.3182, 0.1365, 0.297, 0.1365, 0.297, 0.1479, 0.3182, 0.297, 0.1365, 0.3182, 0.1479, 0.3182, 0.1479, 0.297, 0.1365, 0.274, 0.3704, 0.25, 0.3728, 0.25, 0.3728, 0.274, 0.3704, 0.1632, 0.3368, 0.1479, 0.3182, 0.1479, 0.3182, 0.1632, 0.3368, 0.274, 0.1296, 0.297, 0.1365, 0.297, 0.1365, 0.274, 0.1296, 0.297, 0.3635, 0.274, 0.3704, 0.274, 0.3704, 0.297, 0.3635, 0.1818, 0.3521, 0.1632, 0.3368, 0.1632, 0.3368, 0.1818, 0.3521, 0.25, 0.1272, 0.274, 0.1296, 0.274, 0.1296, 0.25, 0.1272, 0.3182, 0.3521, 0.297, 0.3635, 0.297, 0.3635, 0.3182, 0.3521, 0.203, 0.3635, 0.1818, 0.3521, 0.1818, 0.3521, 0.203, 0.3635, 0.226, 0.1296, 0.25, 0.1272, 0.25, 0.1272, 0.226, 0.1296, 0.3368, 0.3368, 0.3182, 0.3521, 0.3182, 0.3521, 0.3368, 0.3368, 0.226, 0.3704, 0.203, 0.3635, 0.203, 0.3635, 0.226, 0.3704, 0.203, 0.1365, 0.226, 0.1296, 0.226, 0.1296, 0.203, 0.1365, 0.3521, 0.3182, 0.3368, 0.3368, 0.3368, 0.3368, 0.3521, 0.3182, 0.25, 0.3728, 0.226, 0.3704, 0.226, 0.3704, 0.25, 0.3728, 0.1818, 0.1479, 0.203, 0.1365, 0.203, 0.1365, 0.1818, 0.1479, 0.3635, 0.297, 0.3521, 0.3182, 0.3521, 0.3182, 0.3635, 0.297, 0.1632, 0.1632, 0.1818, 0.1479, 0.1818, 0.1479, 0.1632, 0.1632, 0.3704, 0.274, 0.3635, 0.297, 0.3635, 0.297, 0.3704, 0.274, 0.1479, 0.1818, 0.1632, 0.1632, 0.1632, 0.1632, 0.1479, 0.1818, 0.3728, 0.25, 0.3704, 0.274, 0.3704, 0.274, 0.3728, 0.25])
me_002.materials.append(mat_x)
me_002.materials.append(mat_x_1)
me_002.update()
me_002_1 = bpy.data.meshes.new('立方体.002')
me_002_1.from_pydata([(-1.0, -1.0, -1.0), (-1.0, -1.0, 1.0), (-1.0, 1.0, -1.0), (-1.0, 1.0, 1.0), (1.0, -1.0, -1.0), (1.0, -1.0, 1.0), (1.0, 1.0, -1.0), (1.0, 1.0, 1.0)], [], [(0, 1, 3, 2), (2, 3, 7, 6), (6, 7, 5, 4), (4, 5, 1, 0), (2, 6, 4, 0), (7, 3, 1, 5)])
_uv = me_002_1.uv_layers.new(name='UVマップ')
_uv.uv.foreach_set('vector', [0.375, 0.0, 0.625, 0.0, 0.625, 0.25, 0.375, 0.25, 0.375, 0.25, 0.625, 0.25, 0.625, 0.5, 0.375, 0.5, 0.375, 0.5, 0.625, 0.5, 0.625, 0.75, 0.375, 0.75, 0.375, 0.75, 0.625, 0.75, 0.625, 1.0, 0.375, 1.0, 0.125, 0.5, 0.375, 0.5, 0.375, 0.75, 0.125, 0.75, 0.625, 0.5, 0.875, 0.5, 0.875, 0.75, 0.625, 0.75])
me_002_1.materials.append(mat_x)
me_002_1.update()
me_003 = bpy.data.meshes.new('立方体.003')
me_003.from_pydata([(-1.0, -1.0, -1.0), (-1.0, -1.0, 1.0), (-1.0, 1.0, -1.0), (-1.0, 1.0, 1.0), (1.0, -1.0, -1.0), (1.0, -1.0, 1.0), (1.0, 1.0, -1.0), (1.0, 1.0, 1.0)], [], [(0, 1, 3, 2), (2, 3, 7, 6), (6, 7, 5, 4), (4, 5, 1, 0), (2, 6, 4, 0), (7, 3, 1, 5)])
_uv = me_003.uv_layers.new(name='UVマップ')
_uv.uv.foreach_set('vector', [0.375, 0.0, 0.625, 0.0, 0.625, 0.25, 0.375, 0.25, 0.375, 0.25, 0.625, 0.25, 0.625, 0.5, 0.375, 0.5, 0.375, 0.5, 0.625, 0.5, 0.625, 0.75, 0.375, 0.75, 0.375, 0.75, 0.625, 0.75, 0.625, 1.0, 0.375, 1.0, 0.125, 0.5, 0.375, 0.5, 0.375, 0.75, 0.125, 0.75, 0.625, 0.5, 0.875, 0.5, 0.875, 0.75, 0.625, 0.75])
me_003.materials.append(mat_x)
me_003.update()
me_003_1 = bpy.data.meshes.new('円柱.003')
me_003_1.from_pydata([(0.0, 0.1092, -5.098), (6.94e-09, 0.3925, 0.2586), (0.02131, 0.1071, -5.098), (0.07657, 0.385, 0.2586), (0.0418, 0.1009, -5.098), (0.1502, 0.3626, 0.2586), (0.06068, 0.09082, -5.098), (0.2181, 0.3264, 0.2586), (0.07723, 0.07723, -5.098), (0.2775, 0.2775, 0.2586), (0.09082, 0.06068, -5.098), (0.3264, 0.2181, 0.2586), (0.1009, 0.0418, -5.098), (0.3626, 0.1502, 0.2586), (0.1071, 0.02131, -5.098), (0.385, 0.07657, 0.2586), (0.1092, 0.0, -5.098), (0.3925, 0.0, 0.2586), (0.1071, -0.02131, -5.098), (0.385, -0.07657, 0.2586), (0.1009, -0.0418, -5.098), (0.3626, -0.1502, 0.2586), (0.09082, -0.06068, -5.098), (0.3264, -0.2181, 0.2586), (0.07723, -0.07723, -5.098), (0.2775, -0.2775, 0.2586), (0.06068, -0.09082, -5.098), (0.2181, -0.3264, 0.2586), (0.0418, -0.1009, -5.098), (0.1502, -0.3626, 0.2586), (0.02131, -0.1071, -5.098), (0.07657, -0.385, 0.2586), (0.0, -0.1092, -5.098), (6.94e-09, -0.3925, 0.2586), (-0.02131, -0.1071, -5.098), (-0.07657, -0.385, 0.2586), (-0.0418, -0.1009, -5.098), (-0.1502, -0.3626, 0.2586), (-0.06068, -0.09082, -5.098), (-0.2181, -0.3264, 0.2586), (-0.07723, -0.07723, -5.098), (-0.2775, -0.2775, 0.2586), (-0.09082, -0.06068, -5.098), (-0.3264, -0.2181, 0.2586), (-0.1009, -0.0418, -5.098), (-0.3626, -0.1502, 0.2586), (-0.1071, -0.02131, -5.098), (-0.385, -0.07657, 0.2586), (-0.1092, 0.0, -5.098), (-0.3925, 0.0, 0.2586), (-0.1071, 0.02131, -5.098), (-0.385, 0.07657, 0.2586), (-0.1009, 0.0418, -5.098), (-0.3626, 0.1502, 0.2586), (-0.09082, 0.06068, -5.098), (-0.3264, 0.2181, 0.2586), (-0.07723, 0.07723, -5.098), (-0.2775, 0.2775, 0.2586), (-0.06068, 0.09082, -5.098), (-0.2181, 0.3264, 0.2586), (-0.0418, 0.1009, -5.098), (-0.1502, 0.3626, 0.2586), (-0.02131, 0.1071, -5.098), (-0.07657, 0.385, 0.2586), (0.0, 1.0, -1.0), (0.1951, 0.9808, -1.0), (0.3827, 0.9239, -1.0), (0.5556, 0.8315, -1.0), (0.7071, 0.7071, -1.0), (0.8315, 0.5556, -1.0), (0.9239, 0.3827, -1.0), (0.9808, 0.1951, -1.0), (1.0, 0.0, -1.0), (0.9808, -0.1951, -1.0), (0.9239, -0.3827, -1.0), (0.8315, -0.5556, -1.0), (0.7071, -0.7071, -1.0), (0.5556, -0.8315, -1.0), (0.3827, -0.9239, -1.0), (0.1951, -0.9808, -1.0), (0.0, -1.0, -1.0), (-0.1951, -0.9808, -1.0), (-0.3827, -0.9239, -1.0), (-0.5556, -0.8315, -1.0), (-0.7071, -0.7071, -1.0), (-0.8315, -0.5556, -1.0), (-0.9239, -0.3827, -1.0), (-0.9808, -0.1951, -1.0), (-1.0, 0.0, -1.0), (-0.9808, 0.1951, -1.0), (-0.9239, 0.3827, -1.0), (-0.8315, 0.5556, -1.0), (-0.7071, 0.7071, -1.0), (-0.5556, 0.8315, -1.0), (-0.3827, 0.9239, -1.0), (-0.1951, 0.9808, -1.0), (0.1951, 0.9808, 1.0), (0.0, 1.0, 1.0), (0.3827, 0.9239, 1.0), (0.5556, 0.8315, 1.0), (0.7071, 0.7071, 1.0), (0.8315, 0.5556, 1.0), (0.9239, 0.3827, 1.0), (0.9808, 0.1951, 1.0), (1.0, 0.0, 1.0), (0.9808, -0.1951, 1.0), (0.9239, -0.3827, 1.0), (0.8315, -0.5556, 1.0), (0.7071, -0.7071, 1.0), (0.5556, -0.8315, 1.0), (0.3827, -0.9239, 1.0), (0.1951, -0.9808, 1.0), (0.0, -1.0, 1.0), (-0.1951, -0.9808, 1.0), (-0.3827, -0.9239, 1.0), (-0.5556, -0.8315, 1.0), (-0.7071, -0.7071, 1.0), (-0.8315, -0.5556, 1.0), (-0.9239, -0.3827, 1.0), (-0.9808, -0.1951, 1.0), (-1.0, 0.0, 1.0), (-0.9808, 0.1951, 1.0), (-0.9239, 0.3827, 1.0), (-0.8315, 0.5556, 1.0), (-0.7071, 0.7071, 1.0), (-0.5556, 0.8315, 1.0), (-0.3827, 0.9239, 1.0), (-0.1951, 0.9808, 1.0), (0.07657, 0.385, 0.9014), (7.158e-10, 0.3925, 0.9014), (0.1502, 0.3626, 0.9014), (0.2181, 0.3264, 0.9014), (0.2775, 0.2775, 0.9014), (0.3264, 0.2181, 0.9014), (0.3626, 0.1502, 0.9014), (0.385, 0.07657, 0.9014), (0.3925, 0.0, 0.9014), (0.385, -0.07657, 0.9014), (0.3626, -0.1502, 0.9014), (0.3264, -0.2181, 0.9014), (0.2775, -0.2775, 0.9014), (0.2181, -0.3264, 0.9014), (0.1502, -0.3626, 0.9014), (0.07657, -0.385, 0.9014), (7.158e-10, -0.3925, 0.9014), (-0.07657, -0.385, 0.9014), (-0.1502, -0.3626, 0.9014), (-0.2181, -0.3264, 0.9014), (-0.2775, -0.2775, 0.9014), (-0.3264, -0.2181, 0.9014), (-0.3626, -0.1502, 0.9014), (-0.385, -0.07657, 0.9014), (-0.3925, 0.0, 0.9014), (-0.385, 0.07657, 0.9014), (-0.3626, 0.1502, 0.9014), (-0.3264, 0.2181, 0.9014), (-0.2775, 0.2775, 0.9014), (-0.2181, 0.3264, 0.9014), (-0.1502, 0.3626, 0.9014), (-0.07657, 0.385, 0.9014)], [], [(64, 97, 96, 65), (65, 96, 98, 66), (66, 98, 99, 67), (67, 99, 100, 68), (68, 100, 101, 69), (69, 101, 102, 70), (70, 102, 103, 71), (71, 103, 104, 72), (72, 104, 105, 73), (73, 105, 106, 74), (74, 106, 107, 75), (75, 107, 108, 76), (76, 108, 109, 77), (77, 109, 110, 78), (78, 110, 111, 79), (79, 111, 112, 80), (80, 112, 113, 81), (81, 113, 114, 82), (82, 114, 115, 83), (83, 115, 116, 84), (84, 116, 117, 85), (85, 117, 118, 86), (86, 118, 119, 87), (87, 119, 120, 88), (88, 120, 121, 89), (89, 121, 122, 90), (90, 122, 123, 91), (91, 123, 124, 92), (92, 124, 125, 93), (93, 125, 126, 94), (45, 43, 149, 150), (94, 126, 127, 95), (95, 127, 97, 64), (0, 2, 4, 6, 8, 10, 12, 14, 16, 18, 20, 22, 24, 26, 28, 30, 32, 34, 36, 38, 40, 42, 44, 46, 48, 50, 52, 54, 56, 58, 60, 62), (2, 0, 64, 65), (4, 2, 65, 66), (6, 4, 66, 67), (8, 6, 67, 68), (10, 8, 68, 69), (12, 10, 69, 70), (14, 12, 70, 71), (16, 14, 71, 72), (18, 16, 72, 73), (20, 18, 73, 74), (22, 20, 74, 75), (24, 22, 75, 76), (26, 24, 76, 77), (28, 26, 77, 78), (30, 28, 78, 79), (32, 30, 79, 80), (34, 32, 80, 81), (36, 34, 81, 82), (38, 36, 82, 83), (40, 38, 83, 84), (42, 40, 84, 85), (44, 42, 85, 86), (46, 44, 86, 87), (48, 46, 87, 88), (50, 48, 88, 89), (52, 50, 89, 90), (54, 52, 90, 91), (56, 54, 91, 92), (58, 56, 92, 93), (60, 58, 93, 94), (62, 60, 94, 95), (0, 62, 95, 64), (1, 3, 96, 97), (3, 5, 98, 96), (5, 7, 99, 98), (7, 9, 100, 99), (9, 11, 101, 100), (11, 13, 102, 101), (13, 15, 103, 102), (15, 17, 104, 103), (17, 19, 105, 104), (19, 21, 106, 105), (21, 23, 107, 106), (23, 25, 108, 107), (25, 27, 109, 108), (27, 29, 110, 109), (29, 31, 111, 110), (31, 33, 112, 111), (33, 35, 113, 112), (35, 37, 114, 113), (37, 39, 115, 114), (39, 41, 116, 115), (41, 43, 117, 116), (43, 45, 118, 117), (45, 47, 119, 118), (47, 49, 120, 119), (49, 51, 121, 120), (51, 53, 122, 121), (53, 55, 123, 122), (55, 57, 124, 123), (57, 59, 125, 124), (59, 61, 126, 125), (61, 63, 127, 126), (63, 1, 97, 127), (128, 129, 159, 158, 157, 156, 155, 154, 153, 152, 151, 150, 149, 148, 147, 146, 145, 144, 143, 142, 141, 140, 139, 138, 137, 136, 135, 134, 133, 132, 131, 130), (19, 17, 136, 137), (47, 45, 150, 151), (21, 19, 137, 138), (49, 47, 151, 152), (23, 21, 138, 139), (51, 49, 152, 153), (25, 23, 139, 140), (53, 51, 153, 154), (27, 25, 140, 141), (55, 53, 154, 155), (29, 27, 141, 142), (3, 1, 129, 128), (57, 55, 155, 156), (31, 29, 142, 143), (5, 3, 128, 130), (59, 57, 156, 157), (33, 31, 143, 144), (7, 5, 130, 131), (61, 59, 157, 158), (35, 33, 144, 145), (9, 7, 131, 132), (63, 61, 158, 159), (37, 35, 145, 146), (11, 9, 132, 133), (1, 63, 159, 129), (39, 37, 146, 147), (13, 11, 133, 134), (41, 39, 147, 148), (15, 13, 134, 135), (43, 41, 148, 149), (17, 15, 135, 136)])
me_003_1.polygons.foreach_set('material_index', [0, 0, 0, 0, 0, 0, 0, 0, 0, 0, 0, 0, 0, 0, 0, 0, 0, 0, 0, 0, 0, 0, 0, 0, 0, 0, 0, 0, 0, 0, 1, 0, 0, 0, 0, 0, 0, 0, 0, 0, 0, 0, 0, 0, 0, 0, 0, 0, 0, 0, 0, 0, 0, 0, 0, 0, 0, 0, 0, 0, 0, 0, 0, 0, 0, 0, 0, 0, 0, 0, 0, 0, 0, 0, 0, 0, 0, 0, 0, 0, 0, 0, 0, 0, 0, 0, 0, 0, 0, 0, 0, 0, 0, 0, 0, 0, 0, 0, 1, 1, 1, 1, 1, 1, 1, 1, 1, 1, 1, 1, 1, 1, 1, 1, 1, 1, 1, 1, 1, 1, 1, 1, 1, 1, 1, 1, 1, 1, 1, 1])
_uv = me_003_1.uv_layers.new(name='UVマップ')
_uv.uv.foreach_set('vector', [1.0, 0.5, 1.0, 1.0, 0.9688, 1.0, 0.9688, 0.5, 0.9688, 0.5, 0.9688, 1.0, 0.9375, 1.0, 0.9375, 0.5, 0.9375, 0.5, 0.9375, 1.0, 0.9062, 1.0, 0.9062, 0.5, 0.9062, 0.5, 0.9062, 1.0, 0.875, 1.0, 0.875, 0.5, 0.875, 0.5, 0.875, 1.0, 0.8438, 1.0, 0.8438, 0.5, 0.8438, 0.5, 0.8438, 1.0, 0.8125, 1.0, 0.8125, 0.5, 0.8125, 0.5, 0.8125, 1.0, 0.7812, 1.0, 0.7812, 0.5, 0.7812, 0.5, 0.7812, 1.0, 0.75, 1.0, 0.75, 0.5, 0.75, 0.5, 0.75, 1.0, 0.7188, 1.0, 0.7188, 0.5, 0.7188, 0.5, 0.7188, 1.0, 0.6875, 1.0, 0.6875, 0.5, 0.6875, 0.5, 0.6875, 1.0, 0.6562, 1.0, 0.6562, 0.5, 0.6562, 0.5, 0.6562, 1.0, 0.625, 1.0, 0.625, 0.5, 0.625, 0.5, 0.625, 1.0, 0.5938, 1.0, 0.5938, 0.5, 0.5938, 0.5, 0.5938, 1.0, 0.5625, 1.0, 0.5625, 0.5, 0.5625, 0.5, 0.5625, 1.0, 0.5312, 1.0, 0.5312, 0.5, 0.5312, 0.5, 0.5312, 1.0, 0.5, 1.0, 0.5, 0.5, 0.5, 0.5, 0.5, 1.0, 0.4688, 1.0, 0.4688, 0.5, 0.4688, 0.5, 0.4688, 1.0, 0.4375, 1.0, 0.4375, 0.5, 0.4375, 0.5, 0.4375, 1.0, 0.4062, 1.0, 0.4062, 0.5, 0.4062, 0.5, 0.4062, 1.0, 0.375, 1.0, 0.375, 0.5, 0.375, 0.5, 0.375, 1.0, 0.3438, 1.0, 0.3438, 0.5, 0.3438, 0.5, 0.3438, 1.0, 0.3125, 1.0, 0.3125, 0.5, 0.3125, 0.5, 0.3125, 1.0, 0.2812, 1.0, 0.2812, 0.5, 0.2812, 0.5, 0.2812, 1.0, 0.25, 1.0, 0.25, 0.5, 0.25, 0.5, 0.25, 1.0, 0.2188, 1.0, 0.2188, 0.5, 0.2188, 0.5, 0.2188, 1.0, 0.1875, 1.0, 0.1875, 0.5, 0.1875, 0.5, 0.1875, 1.0, 0.1562, 1.0, 0.1562, 0.5, 0.1562, 0.5, 0.1562, 1.0, 0.125, 1.0, 0.125, 0.5, 0.125, 0.5, 0.125, 1.0, 0.09375, 1.0, 0.09375, 0.5, 0.09375, 0.5, 0.09375, 1.0, 0.0625, 1.0, 0.0625, 0.5, 0.1365, 0.203, 0.1479, 0.1818, 0.1479, 0.1818, 0.1365, 0.203, 0.0625, 0.5, 0.0625, 1.0, 0.03125, 1.0, 0.03125, 0.5, 0.03125, 0.5, 0.03125, 1.0, 0.0, 1.0, 0.0, 0.5, 0.75, 0.2762, 0.7551, 0.2757, 0.76, 0.2742, 0.7646, 0.2718, 0.7685, 0.2685, 0.7718, 0.2646, 0.7742, 0.26, 0.7757, 0.2551, 0.7762, 0.25, 0.7757, 0.2449, 0.7742, 0.24, 0.7718, 0.2354, 0.7685, 0.2315, 0.7646, 0.2282, 0.76, 0.2258, 0.7551, 0.2243, 0.75, 0.2238, 0.7449, 0.2243, 0.74, 0.2258, 0.7354, 0.2282, 0.7315, 0.2315, 0.7282, 0.2354, 0.7258, 0.24, 0.7243, 0.2449, 0.7238, 0.25, 0.7243, 0.2551, 0.7258, 0.26, 0.7282, 0.2646, 0.7315, 0.2685, 0.7354, 0.2718, 0.74, 0.2742, 0.7449, 0.2757, 0.7551, 0.2757, 0.75, 0.2762, 0.75, 0.49, 0.7968, 0.4854, 0.76, 0.2742, 0.7551, 0.2757, 0.7968, 0.4854, 0.8418, 0.4717, 0.7646, 0.2718, 0.76, 0.2742, 0.8418, 0.4717, 0.8833, 0.4496, 0.7685, 0.2685, 0.7646, 0.2718, 0.8833, 0.4496, 0.9197, 0.4197, 0.7718, 0.2646, 0.7685, 0.2685, 0.9197, 0.4197, 0.9496, 0.3833, 0.7742, 0.26, 0.7718, 0.2646, 0.9496, 0.3833, 0.9717, 0.3418, 0.7757, 0.2551, 0.7742, 0.26, 0.9717, 0.3418, 0.9854, 0.2968, 0.7762, 0.25, 0.7757, 0.2551, 0.9854, 0.2968, 0.99, 0.25, 0.7757, 0.2449, 0.7762, 0.25, 0.99, 0.25, 0.9854, 0.2032, 0.7742, 0.24, 0.7757, 0.2449, 0.9854, 0.2032, 0.9717, 0.1582, 0.7718, 0.2354, 0.7742, 0.24, 0.9717, 0.1582, 0.9496, 0.1167, 0.7685, 0.2315, 0.7718, 0.2354, 0.9496, 0.1167, 0.9197, 0.08029, 0.7646, 0.2282, 0.7685, 0.2315, 0.9197, 0.08029, 0.8833, 0.05045, 0.76, 0.2258, 0.7646, 0.2282, 0.8833, 0.05045, 0.8418, 0.02827, 0.7551, 0.2243, 0.76, 0.2258, 0.8418, 0.02827, 0.7968, 0.01461, 0.75, 0.2238, 0.7551, 0.2243, 0.7968, 0.01461, 0.75, 0.01, 0.7449, 0.2243, 0.75, 0.2238, 0.75, 0.01, 0.7032, 0.01461, 0.74, 0.2258, 0.7449, 0.2243, 0.7032, 0.01461, 0.6582, 0.02827, 0.7354, 0.2282, 0.74, 0.2258, 0.6582, 0.02827, 0.6167, 0.05045, 0.7315, 0.2315, 0.7354, 0.2282, 0.6167, 0.05045, 0.5803, 0.08029, 0.7282, 0.2354, 0.7315, 0.2315, 0.5803, 0.08029, 0.5504, 0.1167, 0.7258, 0.24, 0.7282, 0.2354, 0.5504, 0.1167, 0.5283, 0.1582, 0.7243, 0.2449, 0.7258, 0.24, 0.5283, 0.1582, 0.5146, 0.2032, 0.7238, 0.25, 0.7243, 0.2449, 0.5146, 0.2032, 0.51, 0.25, 0.7243, 0.2551, 0.7238, 0.25, 0.51, 0.25, 0.5146, 0.2968, 0.7258, 0.26, 0.7243, 0.2551, 0.5146, 0.2968, 0.5283, 0.3418, 0.7282, 0.2646, 0.7258, 0.26, 0.5283, 0.3418, 0.5504, 0.3833, 0.7315, 0.2685, 0.7282, 0.2646, 0.5504, 0.3833, 0.5803, 0.4197, 0.7354, 0.2718, 0.7315, 0.2685, 0.5803, 0.4197, 0.6167, 0.4496, 0.74, 0.2742, 0.7354, 0.2718, 0.6167, 0.4496, 0.6582, 0.4717, 0.7449, 0.2757, 0.74, 0.2742, 0.6582, 0.4717, 0.7032, 0.4854, 0.75, 0.2762, 0.7449, 0.2757, 0.7032, 0.4854, 0.75, 0.49, 0.25, 0.3728, 0.274, 0.3704, 0.2968, 0.4854, 0.25, 0.49, 0.274, 0.3704, 0.297, 0.3635, 0.3418, 0.4717, 0.2968, 0.4854, 0.297, 0.3635, 0.3182, 0.3521, 0.3833, 0.4496, 0.3418, 0.4717, 0.3182, 0.3521, 0.3368, 0.3368, 0.4197, 0.4197, 0.3833, 0.4496, 0.3368, 0.3368, 0.3521, 0.3182, 0.4496, 0.3833, 0.4197, 0.4197, 0.3521, 0.3182, 0.3635, 0.297, 0.4717, 0.3418, 0.4496, 0.3833, 0.3635, 0.297, 0.3704, 0.274, 0.4854, 0.2968, 0.4717, 0.3418, 0.3704, 0.274, 0.3728, 0.25, 0.49, 0.25, 0.4854, 0.2968, 0.3728, 0.25, 0.3704, 0.226, 0.4854, 0.2032, 0.49, 0.25, 0.3704, 0.226, 0.3635, 0.203, 0.4717, 0.1582, 0.4854, 0.2032, 0.3635, 0.203, 0.3521, 0.1818, 0.4496, 0.1167, 0.4717, 0.1582, 0.3521, 0.1818, 0.3368, 0.1632, 0.4197, 0.08029, 0.4496, 0.1167, 0.3368, 0.1632, 0.3182, 0.1479, 0.3833, 0.05045, 0.4197, 0.08029, 0.3182, 0.1479, 0.297, 0.1365, 0.3418, 0.02827, 0.3833, 0.05045, 0.297, 0.1365, 0.274, 0.1296, 0.2968, 0.01461, 0.3418, 0.02827, 0.274, 0.1296, 0.25, 0.1272, 0.25, 0.01, 0.2968, 0.01461, 0.25, 0.1272, 0.226, 0.1296, 0.2032, 0.01461, 0.25, 0.01, 0.226, 0.1296, 0.203, 0.1365, 0.1582, 0.02827, 0.2032, 0.01461, 0.203, 0.1365, 0.1818, 0.1479, 0.1167, 0.05045, 0.1582, 0.02827, 0.1818, 0.1479, 0.1632, 0.1632, 0.08029, 0.08029, 0.1167, 0.05045, 0.1632, 0.1632, 0.1479, 0.1818, 0.05045, 0.1167, 0.08029, 0.08029, 0.1479, 0.1818, 0.1365, 0.203, 0.02827, 0.1582, 0.05045, 0.1167, 0.1365, 0.203, 0.1296, 0.226, 0.01461, 0.2032, 0.02827, 0.1582, 0.1296, 0.226, 0.1272, 0.25, 0.01, 0.25, 0.01461, 0.2032, 0.1272, 0.25, 0.1296, 0.274, 0.01461, 0.2968, 0.01, 0.25, 0.1296, 0.274, 0.1365, 0.297, 0.02827, 0.3418, 0.01461, 0.2968, 0.1365, 0.297, 0.1479, 0.3182, 0.05045, 0.3833, 0.02827, 0.3418, 0.1479, 0.3182, 0.1632, 0.3368, 0.08029, 0.4197, 0.05045, 0.3833, 0.1632, 0.3368, 0.1818, 0.3521, 0.1167, 0.4496, 0.08029, 0.4197, 0.1818, 0.3521, 0.203, 0.3635, 0.1582, 0.4717, 0.1167, 0.4496, 0.203, 0.3635, 0.226, 0.3704, 0.2032, 0.4854, 0.1582, 0.4717, 0.226, 0.3704, 0.25, 0.3728, 0.25, 0.49, 0.2032, 0.4854, 0.274, 0.3704, 0.25, 0.3728, 0.226, 0.3704, 0.203, 0.3635, 0.1818, 0.3521, 0.1632, 0.3368, 0.1479, 0.3182, 0.1365, 0.297, 0.1296, 0.274, 0.1272, 0.25, 0.1296, 0.226, 0.1365, 0.203, 0.1479, 0.1818, 0.1632, 0.1632, 0.1818, 0.1479, 0.203, 0.1365, 0.226, 0.1296, 0.25, 0.1272, 0.274, 0.1296, 0.297, 0.1365, 0.3182, 0.1479, 0.3368, 0.1632, 0.3521, 0.1818, 0.3635, 0.203, 0.3704, 0.226, 0.3728, 0.25, 0.3704, 0.274, 0.3635, 0.297, 0.3521, 0.3182, 0.3368, 0.3368, 0.3182, 0.3521, 0.297, 0.3635, 0.3704, 0.226, 0.3728, 0.25, 0.3728, 0.25, 0.3704, 0.226, 0.1296, 0.226, 0.1365, 0.203, 0.1365, 0.203, 0.1296, 0.226, 0.3635, 0.203, 0.3704, 0.226, 0.3704, 0.226, 0.3635, 0.203, 0.1272, 0.25, 0.1296, 0.226, 0.1296, 0.226, 0.1272, 0.25, 0.3521, 0.1818, 0.3635, 0.203, 0.3635, 0.203, 0.3521, 0.1818, 0.1296, 0.274, 0.1272, 0.25, 0.1272, 0.25, 0.1296, 0.274, 0.3368, 0.1632, 0.3521, 0.1818, 0.3521, 0.1818, 0.3368, 0.1632, 0.1365, 0.297, 0.1296, 0.274, 0.1296, 0.274, 0.1365, 0.297, 0.3182, 0.1479, 0.3368, 0.1632, 0.3368, 0.1632, 0.3182, 0.1479, 0.1479, 0.3182, 0.1365, 0.297, 0.1365, 0.297, 0.1479, 0.3182, 0.297, 0.1365, 0.3182, 0.1479, 0.3182, 0.1479, 0.297, 0.1365, 0.274, 0.3704, 0.25, 0.3728, 0.25, 0.3728, 0.274, 0.3704, 0.1632, 0.3368, 0.1479, 0.3182, 0.1479, 0.3182, 0.1632, 0.3368, 0.274, 0.1296, 0.297, 0.1365, 0.297, 0.1365, 0.274, 0.1296, 0.297, 0.3635, 0.274, 0.3704, 0.274, 0.3704, 0.297, 0.3635, 0.1818, 0.3521, 0.1632, 0.3368, 0.1632, 0.3368, 0.1818, 0.3521, 0.25, 0.1272, 0.274, 0.1296, 0.274, 0.1296, 0.25, 0.1272, 0.3182, 0.3521, 0.297, 0.3635, 0.297, 0.3635, 0.3182, 0.3521, 0.203, 0.3635, 0.1818, 0.3521, 0.1818, 0.3521, 0.203, 0.3635, 0.226, 0.1296, 0.25, 0.1272, 0.25, 0.1272, 0.226, 0.1296, 0.3368, 0.3368, 0.3182, 0.3521, 0.3182, 0.3521, 0.3368, 0.3368, 0.226, 0.3704, 0.203, 0.3635, 0.203, 0.3635, 0.226, 0.3704, 0.203, 0.1365, 0.226, 0.1296, 0.226, 0.1296, 0.203, 0.1365, 0.3521, 0.3182, 0.3368, 0.3368, 0.3368, 0.3368, 0.3521, 0.3182, 0.25, 0.3728, 0.226, 0.3704, 0.226, 0.3704, 0.25, 0.3728, 0.1818, 0.1479, 0.203, 0.1365, 0.203, 0.1365, 0.1818, 0.1479, 0.3635, 0.297, 0.3521, 0.3182, 0.3521, 0.3182, 0.3635, 0.297, 0.1632, 0.1632, 0.1818, 0.1479, 0.1818, 0.1479, 0.1632, 0.1632, 0.3704, 0.274, 0.3635, 0.297, 0.3635, 0.297, 0.3704, 0.274, 0.1479, 0.1818, 0.1632, 0.1632, 0.1632, 0.1632, 0.1479, 0.1818, 0.3728, 0.25, 0.3704, 0.274, 0.3704, 0.274, 0.3728, 0.25])
me_003_1.materials.append(mat_x)
me_003_1.materials.append(mat_x_1)
me_003_1.update()

# ---- objects
ob_light = bpy.data.objects.new('Light', light_light)
ob_camera = bpy.data.objects.new('Camera', cam_camera)
ob_x = bpy.data.objects.new('円柱', me_x)
ob_x_1 = bpy.data.objects.new('立方体', me_x_1)
ob_001 = bpy.data.objects.new('立方体.001', me_001)
ob_002 = bpy.data.objects.new('円柱.002', me_002)
ob_002_1 = bpy.data.objects.new('立方体.002', me_002_1)
ob_003 = bpy.data.objects.new('立方体.003', me_003)
ob_003_1 = bpy.data.objects.new('円柱.003', me_003_1)

# ---- transforms, parenting, visibility, modifiers, constraints
ob_light.location = (4.076, 1.005, 5.904)
ob_light.rotation_euler = (0.6503, 0.05522, 1.866)
ob_light.lock_rotations_4d = False
ob_light.empty_display_type = 'ARROWS'
ob_light.color = (0.0, 0.0, 0.0, 0.0)
ob_light.lineart.crease_threshold = 0.0
ob_camera.location = (7.359, -6.926, 4.958)
ob_camera.rotation_euler = (1.109, 0.0, 0.8149)
ob_camera.lock_rotations_4d = False
ob_camera.empty_display_type = 'ARROWS'
ob_camera.color = (0.0, 0.0, 0.0, 0.0)
ob_camera.display_type = 'WIRE'
ob_camera.lineart.crease_threshold = 0.0
ob_x.location = (0.0, 0.0, -0.08245)
ob_x.scale = (0.09856, 0.09856, 1.981)
ob_x_1.location = (0.0, -0.4571, 2.808)
ob_x_1.scale = (0.02935, 0.4911, 0.03627)
ob_001.location = (-0.00304, 0.2162, 1.795)
ob_001.rotation_euler = (0.0, -0.0, -3.154)
ob_001.scale = (0.02935, 0.4911, 0.03627)
ob_002.location = (0.00304, 0.6869, 1.513)
ob_002.rotation_euler = (0.0, -0.0, -3.154)
ob_002.scale = (0.1707, 0.1707, -0.03231)
ob_002_1.location = (-0.001019, -0.9312, 2.737)
ob_002_1.scale = (0.02709, 0.01862, 0.04286)
ob_003.location = (-0.001019, 0.6845, 1.716)
ob_003.scale = (0.02709, 0.01862, 0.04286)
ob_003_1.location = (0.00304, -0.933, 2.56)
ob_003_1.rotation_euler = (0.0, -0.0, -3.154)
ob_003_1.scale = (0.1707, 0.1707, -0.03231)

# ---- collection membership
col_collection.objects.link(ob_light)
col_collection.objects.link(ob_camera)
col_collection.objects.link(ob_x)
col_collection.objects.link(ob_x_1)
col_collection.objects.link(ob_001)
col_collection.objects.link(ob_002)
col_collection.objects.link(ob_002_1)
col_collection.objects.link(ob_003)
col_collection.objects.link(ob_003_1)

# ---- scene / render settings (as saved in the file)
scene.camera = ob_camera
scene.frame_start = 1; scene.frame_end = 250; scene.frame_set(1)
scene.render.engine = 'BLENDER_EEVEE_NEXT'
bpy.context.view_layer.update()
